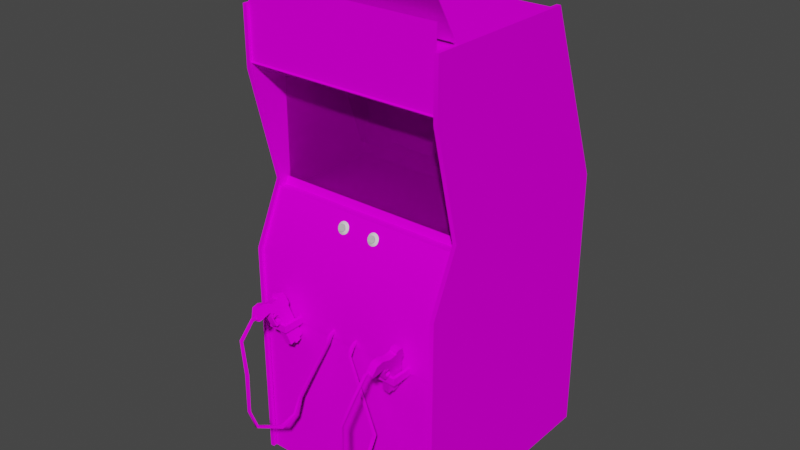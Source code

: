 # Source: hotd2.blend  (saved by Blender 2.93.20; exported with 4.5.12 LTS)
import bpy
from mathutils import Matrix  # noqa: F401  (used for matrix-valued properties, if any)

bpy.ops.wm.read_factory_settings(use_empty=True)
scene = bpy.context.scene
scene.name = 'Scene'

# ---- images (referenced by path relative to the original .blend; pixels are not part of the script)
import os
ASSET_DIR = os.environ.get("B2B_ASSET_DIR", "")  # directory of the original .blend (textures are referenced by path, not embedded)
HERE = os.path.dirname(os.path.abspath(__file__))  # packed textures are extracted next to this script under _unpacked/

def load_image(name, relpath, width, height, colorspace="sRGB"):
    """Load a texture the original file referenced (path relative to the .blend, or extracted next to this script)."""
    p = next((c for c in (os.path.join(HERE, relpath), os.path.join(ASSET_DIR, relpath)) if relpath and os.path.exists(c)), "")
    if p:
        img = bpy.data.images.load(p, check_existing=True)
        img.name = name
    else:  # same state as the original file: an image datablock whose file is absent (Cycles renders it pink)
        img = bpy.data.images.new(name, width, height)
        img.source = "FILE"
        img.filepath = "//" + (relpath or name)
    img.colorspace_settings.name = colorspace
    return img
img_hotd2marqueemap_tiff = load_image('hotd2marqueemap.TIFF', 'hotd2marqueemap.TIFF', 1024, 1024, 'sRGB')
img_hotd2monitor_tiff = load_image('hotd2monitor.TIFF', 'hotd2monitor.TIFF', 1024, 1024, 'sRGB')
img_hotd2bezelglassmap_tiff = load_image('hotd2bezelglassmap.TIFF', 'hotd2bezelglassmap.TIFF', 1024, 1024, 'sRGB')
img_hotd2allmap_tiff = load_image('hotd2allmap.TIFF', 'hotd2allmap.TIFF', 1024, 1024, 'sRGB')

# ---- materials (node trees are filled in below, after node groups)
mat_hotd2marquee = bpy.data.materials.new('hotd2marquee')
mat_hotd2marquee.use_transparent_shadow = False
mat_hotd2marquee.roughness = 0.8807
mat_hotd2marquee.specular_intensity = 0.0
mat_hotd2monitor = bpy.data.materials.new('hotd2monitor')
mat_hotd2monitor.use_transparent_shadow = False
mat_hotd2monitor.roughness = 0.8807
mat_hotd2monitor.specular_intensity = 0.0
mat_hotd2bezelglass = bpy.data.materials.new('hotd2bezelglass')
mat_hotd2bezelglass.use_transparent_shadow = False
mat_hotd2bezelglass.roughness = 0.8807
mat_hotd2bezelglass.specular_intensity = 0.0
mat_hotd2buttonsyellow = bpy.data.materials.new('hotd2buttonsyellow')
mat_hotd2buttonsyellow.use_transparent_shadow = False
mat_hotd2buttonsyellow.roughness = 0.7333
mat_hotd2buttonsyellow.specular_intensity = 0.3451
mat_hotd2buttonsblack = bpy.data.materials.new('hotd2buttonsblack')
mat_hotd2buttonsblack.use_transparent_shadow = False
mat_hotd2buttonsblack.roughness = 0.8313
mat_hotd2buttonsblack.specular_intensity = 0.6275
mat_hotd2all = bpy.data.materials.new('hotd2all')
mat_hotd2all.use_transparent_shadow = False
mat_hotd2all.roughness = 0.8807
mat_hotd2all.specular_intensity = 0.0

# ---- node groups
ng_auto_smooth = bpy.data.node_groups.new('Auto Smooth', 'GeometryNodeTree')
_s = ng_auto_smooth.interface.new_socket(name='Geometry', in_out='OUTPUT', socket_type='NodeSocketGeometry')
_s = ng_auto_smooth.interface.new_socket(name='Geometry', in_out='INPUT', socket_type='NodeSocketGeometry')
_s = ng_auto_smooth.interface.new_socket(name='Angle', in_out='INPUT', socket_type='NodeSocketFloat')
_s.subtype = 'ANGLE'
_s.min_value = 0.0
_s.max_value = 3.142
ng_auto_smooth.is_modifier = True
_N = ng_auto_smooth.nodes; _L = ng_auto_smooth.links
n0 = _N.new('NodeGroupOutput'); n0.name = 'Group Output'; n0.location = (480, -100)
n1 = _N.new('NodeGroupInput'); n1.name = 'Group Input'; n1.location = (-420, -300)
n2 = _N.new('NodeGroupInput'); n2.name = 'Group Input.001'; n2.location = (-60, -100)
n3 = _N.new('GeometryNodeSetShadeSmooth'); n3.name = 'Set Shade Smooth'; n3.location = (120, -100)
n3.domain = 'EDGE'
n4 = _N.new('GeometryNodeSetShadeSmooth'); n4.name = 'Set Shade Smooth.001'; n4.location = (300, -100)
n5 = _N.new('GeometryNodeInputMeshEdgeAngle'); n5.name = 'Edge Angle'; n5.location = (-420, -220)
n6 = _N.new('GeometryNodeInputEdgeSmooth'); n6.name = 'Is Edge Smooth'; n6.location = (-60, -160)
n7 = _N.new('GeometryNodeInputShadeSmooth'); n7.name = 'Is Face Smooth'; n7.location = (-240, -340)
n8 = _N.new('FunctionNodeBooleanMath'); n8.name = 'Boolean Math'; n8.location = (-60, -220)
n9 = _N.new('FunctionNodeCompare'); n9.name = 'Compare'; n9.location = (-240, -180)
n9.operation = 'LESS_EQUAL'
_L.new(n5.outputs[0], n9.inputs[0])
_L.new(n4.outputs[0], n0.inputs[0])
_L.new(n1.outputs[1], n9.inputs[1])
_L.new(n9.outputs[0], n8.inputs[0])
_L.new(n7.outputs[0], n8.inputs[1])
_L.new(n2.outputs[0], n3.inputs[0])
_L.new(n6.outputs[0], n3.inputs[1])
_L.new(n3.outputs[0], n4.inputs[0])
_L.new(n8.outputs[0], n3.inputs[2])
n0.is_active_output = True

# ---- material node trees
mat_hotd2marquee.use_nodes = True; mat_hotd2marquee.node_tree.nodes.clear()
_N = mat_hotd2marquee.node_tree.nodes; _L = mat_hotd2marquee.node_tree.links
n0 = _N.new('ShaderNodeBsdfPrincipled'); n0.name = 'Principled BSDF'; n0.location = (10, 300)
n0.distribution = 'GGX'
n0.subsurface_method = 'BURLEY'
n0.inputs[2].default_value = 0.8807
n0.inputs[3].default_value = 1.45
n0.inputs[13].default_value = 0.0
n0.inputs[27].default_value = (0.0, 0.0, 0.0, 1.0)
n0.inputs[28].default_value = 1.0
n1 = _N.new('ShaderNodeOutputMaterial'); n1.name = 'Material Output'; n1.location = (300, 300)
n2 = _N.new('ShaderNodeTexImage'); n2.name = 'Image Texture'; n2.location = (-300, 600)
n2.image = img_hotd2marqueemap_tiff
_L.new(n0.outputs[0], n1.inputs[0])
_L.new(n2.outputs[0], n0.inputs[0])
n1.is_active_output = True
mat_hotd2monitor.use_nodes = True; mat_hotd2monitor.node_tree.nodes.clear()
_N = mat_hotd2monitor.node_tree.nodes; _L = mat_hotd2monitor.node_tree.links
n0 = _N.new('ShaderNodeBsdfPrincipled'); n0.name = 'Principled BSDF'; n0.location = (10, 300)
n0.distribution = 'GGX'
n0.subsurface_method = 'BURLEY'
n0.inputs[2].default_value = 0.8807
n0.inputs[3].default_value = 1.45
n0.inputs[13].default_value = 0.0
n0.inputs[27].default_value = (0.0, 0.0, 0.0, 1.0)
n0.inputs[28].default_value = 1.0
n1 = _N.new('ShaderNodeOutputMaterial'); n1.name = 'Material Output'; n1.location = (300, 300)
n2 = _N.new('ShaderNodeTexImage'); n2.name = 'Image Texture'; n2.location = (-300, 600)
n2.image = img_hotd2monitor_tiff
_L.new(n0.outputs[0], n1.inputs[0])
_L.new(n2.outputs[0], n0.inputs[0])
n1.is_active_output = True
mat_hotd2bezelglass.use_nodes = True; mat_hotd2bezelglass.node_tree.nodes.clear()
_N = mat_hotd2bezelglass.node_tree.nodes; _L = mat_hotd2bezelglass.node_tree.links
n0 = _N.new('ShaderNodeBsdfPrincipled'); n0.name = 'Principled BSDF'; n0.location = (10, 300)
n0.distribution = 'GGX'
n0.subsurface_method = 'BURLEY'
n0.inputs[2].default_value = 0.8807
n0.inputs[3].default_value = 1.45
n0.inputs[4].default_value = 0.15
n0.inputs[13].default_value = 0.0
n0.inputs[27].default_value = (0.0, 0.0, 0.0, 1.0)
n0.inputs[28].default_value = 1.0
n1 = _N.new('ShaderNodeOutputMaterial'); n1.name = 'Material Output'; n1.location = (300, 300)
n2 = _N.new('ShaderNodeTexImage'); n2.name = 'Image Texture'; n2.location = (-300, 600)
n2.image = img_hotd2bezelglassmap_tiff
_L.new(n0.outputs[0], n1.inputs[0])
_L.new(n2.outputs[0], n0.inputs[0])
n1.is_active_output = True
mat_hotd2buttonsyellow.use_nodes = True; mat_hotd2buttonsyellow.node_tree.nodes.clear()
_N = mat_hotd2buttonsyellow.node_tree.nodes; _L = mat_hotd2buttonsyellow.node_tree.links
n0 = _N.new('ShaderNodeBsdfPrincipled'); n0.name = 'Principled BSDF'; n0.location = (10, 300)
n0.distribution = 'GGX'
n0.subsurface_method = 'BURLEY'
n0.inputs[2].default_value = 0.7333
n0.inputs[3].default_value = 1.45
n0.inputs[4].default_value = 0.7
n0.inputs[13].default_value = 0.3451
n0.inputs[27].default_value = (0.0, 0.0, 0.0, 1.0)
n0.inputs[28].default_value = 1.0
n1 = _N.new('ShaderNodeOutputMaterial'); n1.name = 'Material Output'; n1.location = (300, 300)
_L.new(n0.outputs[0], n1.inputs[0])
n1.is_active_output = True
mat_hotd2buttonsblack.use_nodes = True; mat_hotd2buttonsblack.node_tree.nodes.clear()
_N = mat_hotd2buttonsblack.node_tree.nodes; _L = mat_hotd2buttonsblack.node_tree.links
n0 = _N.new('ShaderNodeBsdfPrincipled'); n0.name = 'Principled BSDF'; n0.location = (10, 300)
n0.distribution = 'GGX'
n0.subsurface_method = 'BURLEY'
n0.inputs[2].default_value = 0.8313
n0.inputs[3].default_value = 1.45
n0.inputs[13].default_value = 0.6275
n0.inputs[27].default_value = (0.0, 0.0, 0.0, 1.0)
n0.inputs[28].default_value = 1.0
n1 = _N.new('ShaderNodeOutputMaterial'); n1.name = 'Material Output'; n1.location = (300, 300)
_L.new(n0.outputs[0], n1.inputs[0])
n1.is_active_output = True
mat_hotd2all.use_nodes = True; mat_hotd2all.node_tree.nodes.clear()
_N = mat_hotd2all.node_tree.nodes; _L = mat_hotd2all.node_tree.links
n0 = _N.new('ShaderNodeBsdfPrincipled'); n0.name = 'Principled BSDF'; n0.location = (10, 300)
n0.distribution = 'GGX'
n0.subsurface_method = 'BURLEY'
n0.inputs[2].default_value = 0.8807
n0.inputs[3].default_value = 1.45
n0.inputs[13].default_value = 0.0
n0.inputs[27].default_value = (0.0, 0.0, 0.0, 1.0)
n0.inputs[28].default_value = 1.0
n1 = _N.new('ShaderNodeOutputMaterial'); n1.name = 'Material Output'; n1.location = (300, 300)
n2 = _N.new('ShaderNodeTexImage'); n2.name = 'Image Texture'; n2.location = (-300, 600)
n2.image = img_hotd2allmap_tiff
_L.new(n0.outputs[0], n1.inputs[0])
_L.new(n2.outputs[0], n0.inputs[0])
n1.is_active_output = True

# ---- world
world_world = bpy.data.worlds.new('World'); scene.world = world_world
world_world.use_nodes = True; world_world.node_tree.nodes.clear()
_N = world_world.node_tree.nodes; _L = world_world.node_tree.links
n0 = _N.new('ShaderNodeOutputWorld'); n0.name = 'World Output'; n0.location = (300, 300)
n1 = _N.new('ShaderNodeBackground'); n1.name = 'Background'; n1.location = (10, 300)
n1.inputs[0].default_value = (0.05088, 0.05088, 0.05088, 1.0)
_L.new(n1.outputs[0], n0.inputs[0])
n0.is_active_output = True
world_world.color = (0.05088, 0.05088, 0.05088)
world_world.use_sun_shadow = False
world_world.sun_shadow_jitter_overblur = 0.0

# ---- meshes
me_hotd2 = bpy.data.meshes.new('hotd2')
me_hotd2.from_pydata([(0.02487, 0.1169, -0.07731), (0.02487, 0.1366, -0.07731), (-0.02895, 0.1169, -0.07731), (-0.02895, 0.1366, -0.07731), (-0.01023, 0.6163, -0.5088), (-0.01023, 0.4956, -0.5051), (0.1587, 0.6144, -0.5102), (-0.01023, 0.2335, -0.3062), (-0.01023, 0.2255, -0.4297), (-0.1792, 0.2241, -0.4293), (0.1606, 0.2302, -0.3071), (-0.1811, 0.4946, -0.5084), (-0.1792, 0.3729, -0.5149), (-0.01023, 0.2297, -0.1859), (0.1587, 0.2279, -0.1878), (-0.01023, 0.372, -0.513), (0.1587, 0.2241, -0.4293), (-0.1792, 0.2279, -0.1878), (-0.01023, 0.2255, -0.1124), (-0.1745, 0.6861, -0.5135), (-0.1792, 0.6144, -0.5102), (0.2608, 0.6107, -0.513), (0.1606, 0.4946, -0.5084), (0.1587, 0.3729, -0.5149), (-0.2854, 0.2265, -0.308), (-0.1811, 0.2302, -0.3071), (0.2476, 0.3084, -0.5215), (0.2608, 0.3753, -0.5173), (0.1545, 0.299, -0.5205), (0.2608, 0.2251, -0.1915), (0.2608, 0.2218, -0.4265), (0.1545, 0.6861, -0.5135), (-0.2676, 0.6762, -0.5144), (-0.1745, 0.2185, -0.5032), (-0.2676, 0.3084, -0.5215), (0.2476, 0.6762, -0.5144), (0.1545, 0.6861, -0.514), (-0.01023, 0.6893, -0.5126), (0.2476, 0.6762, -0.5149), (-0.1745, 0.6861, -0.514), (-0.01023, 0.6893, -0.513), (-0.2854, 0.226, -0.3085), (-0.2812, 0.2218, -0.4265), (-0.01023, 0.2251, -0.1129), (-0.1745, 0.2246, -0.1157), (0.1545, 0.2241, -0.1162), (0.2654, 0.226, -0.3085), (0.2654, 0.2265, -0.308), (0.2608, 0.2213, -0.4269), (-0.2854, 0.4937, -0.5121), (-0.2854, 0.4937, -0.5126), (-0.2812, 0.3753, -0.5173), (-0.2812, 0.6107, -0.5135), (-0.1745, 0.2241, -0.1162), (-0.2676, 0.2236, -0.1255), (0.2654, 0.4937, -0.5121), (0.2654, 0.4937, -0.5126), (0.2608, 0.3753, -0.5177), (-0.01023, 0.2962, -0.5201), (-0.01023, 0.2957, -0.5205), (-0.1745, 0.2985, -0.521), (0.1545, 0.2246, -0.1157), (0.1545, 0.2985, -0.521), (-0.01023, 0.2185, -0.506), (-0.01023, 0.2194, -0.506), (0.1545, 0.2185, -0.5032), (-0.1745, 0.218, -0.5032), (-0.1745, 0.299, -0.5205), (0.1545, 0.218, -0.5032), (-0.2812, 0.2213, -0.4269), (-0.2812, 0.2251, -0.1915), (-0.2812, 0.6107, -0.513), (-0.2676, 0.6762, -0.5149), (-0.2812, 0.3753, -0.5177), (0.2608, 0.6107, -0.5135), (0.2476, 0.2236, -0.1255), (0.2476, 0.2232, -0.126), (-0.2676, 0.2176, -0.4939), (-0.2676, 0.2232, -0.126), (0.2476, 0.2176, -0.4939), (0.3932, 0.2559, -0.1101), (0.3932, 0.7272, -0.1101), (-0.4169, 0.2559, -0.1101), (-0.4169, 0.7272, -0.1101), (-0.07669, 0.2017, -0.02536), (-0.07154, 0.175, -0.01319), (-0.08792, 0.1839, -0.01694), (-0.06265, 0.197, -0.02302), (-0.08511, 0.197, -0.02302), (-0.08137, 0.175, -0.01787), (-0.07669, 0.1731, -0.01741), (-0.07669, 0.175, -0.01319), (-0.08511, 0.1797, -0.01507), (-0.06031, 0.1815, -0.02115), (-0.05937, 0.1881, -0.01928), (-0.06639, 0.1998, -0.02443), (-0.08511, 0.1951, -0.02723), (-0.08792, 0.1928, -0.02115), (-0.08886, 0.1862, -0.02349), (-0.08137, 0.1998, -0.02443), (-0.06031, 0.1928, -0.02115), (-0.06639, 0.1768, -0.01366), (-0.06265, 0.1797, -0.01507), (-0.06031, 0.1839, -0.01694), (-0.07154, 0.1731, -0.01741), (-0.08137, 0.1768, -0.01366), (-0.08886, 0.1881, -0.01928), (-0.07154, 0.2017, -0.02536), (-0.05048, 0.1918, -0.03192), (-0.08652, 0.2035, -0.03753), (-0.07809, 0.2063, -0.03847), (-0.05469, 0.1694, -0.02162), (-0.0575, 0.1811, -0.02068), (-0.05048, 0.1764, -0.02443), (-0.09869, 0.1839, -0.02817), (-0.08277, 0.1726, -0.01694), (-0.08745, 0.1759, -0.01834), (-0.08277, 0.2002, -0.02957), (-0.05469, 0.1984, -0.03519), (-0.06499, 0.2002, -0.02957), (-0.06031, 0.1965, -0.02817), (-0.06967, 0.1619, -0.01787), (-0.06499, 0.1726, -0.01694), (-0.06125, 0.1647, -0.01928), (-0.06031, 0.1759, -0.01834), (-0.09307, 0.1694, -0.02162), (-0.06125, 0.2035, -0.03753), (-0.07809, 0.1619, -0.01787), (-0.07107, 0.1708, -0.016), (-0.09728, 0.1764, -0.02443), (-0.09307, 0.1984, -0.03519), (-0.08745, 0.1965, -0.02817), (-0.0561, 0.1862, -0.02302), (-0.04908, 0.1839, -0.02817), (-0.0575, 0.1918, -0.02583), (-0.09728, 0.1918, -0.03192), (-0.09167, 0.1862, -0.02302), (-0.09073, 0.1918, -0.02583), (-0.09073, 0.1811, -0.02068), (-0.08652, 0.1647, -0.01928), (-0.07716, 0.1708, -0.016), (-0.07716, 0.2021, -0.03051), (-0.06967, 0.2063, -0.03847), (-0.06265, 0.1951, -0.02723), (-0.06031, 0.1909, -0.02536), (-0.08792, 0.1815, -0.02115), (-0.06639, 0.1979, -0.02864), (-0.07669, 0.1993, -0.02957), (-0.07154, 0.1993, -0.02957), (-0.06265, 0.1778, -0.01928), (-0.06639, 0.175, -0.01787), (-0.08511, 0.1778, -0.01928), (-0.05937, 0.1862, -0.02349), (-0.08792, 0.1909, -0.02536), (-0.08137, 0.1979, -0.02864), (-0.07107, 0.2021, -0.03051), (0.06325, 0.2017, -0.02536), (0.0581, 0.1998, -0.02443), (0.05108, 0.1881, -0.01928), (0.07682, 0.197, -0.02302), (0.06793, 0.175, -0.01319), (0.0801, 0.1862, -0.02349), (0.0801, 0.1881, -0.01928), (0.05436, 0.1778, -0.01928), (0.05436, 0.1797, -0.01507), (0.07308, 0.175, -0.01787), (0.05155, 0.1839, -0.01694), (0.05436, 0.1951, -0.02723), (0.05436, 0.197, -0.02302), (0.0581, 0.175, -0.01787), (0.06325, 0.175, -0.01319), (0.0581, 0.1768, -0.01366), (0.07308, 0.1979, -0.02864), (0.07308, 0.1998, -0.02443), (0.07963, 0.1909, -0.02536), (0.07963, 0.1839, -0.01694), (0.07308, 0.1768, -0.01366), (0.05155, 0.1928, -0.02115), (0.07963, 0.1815, -0.02115), (0.07682, 0.1797, -0.01507), (0.06793, 0.1993, -0.02957), (0.06793, 0.2017, -0.02536), (0.07963, 0.1928, -0.02115), (0.0698, 0.1619, -0.01787), (0.04219, 0.1918, -0.03192), (0.04874, 0.1918, -0.02583), (0.05202, 0.1965, -0.02817), (0.07448, 0.1726, -0.01694), (0.06886, 0.1708, -0.016), (0.07822, 0.1647, -0.01928), (0.06138, 0.1619, -0.01787), (0.05295, 0.1647, -0.01928), (0.05295, 0.2035, -0.03753), (0.0464, 0.1984, -0.03519), (0.08899, 0.1918, -0.03192), (0.07916, 0.1965, -0.02817), (0.08244, 0.1918, -0.02583), (0.08478, 0.1694, -0.02162), (0.07916, 0.1759, -0.01834), (0.04078, 0.1839, -0.02817), (0.04219, 0.1764, -0.02443), (0.04874, 0.1811, -0.02068), (0.06231, 0.1708, -0.016), (0.06138, 0.2063, -0.03847), (0.0567, 0.2002, -0.02957), (0.07822, 0.2035, -0.03753), (0.07448, 0.2002, -0.02957), (0.08478, 0.1984, -0.03519), (0.09039, 0.1839, -0.02817), (0.08899, 0.1764, -0.02443), (0.08244, 0.1811, -0.02068), (0.08337, 0.1862, -0.02302), (0.0698, 0.2063, -0.03847), (0.06231, 0.2021, -0.03051), (0.0464, 0.1694, -0.02162), (0.05202, 0.1759, -0.01834), (0.0567, 0.1726, -0.01694), (0.0478, 0.1862, -0.02302), (0.05155, 0.1815, -0.02115), (0.06793, 0.1731, -0.01741), (0.06325, 0.1731, -0.01741), (0.07682, 0.1778, -0.01928), (0.06886, 0.2021, -0.03051), (0.06325, 0.1993, -0.02957), (0.07682, 0.1951, -0.02723), (0.05108, 0.1862, -0.02349), (0.05155, 0.1909, -0.02536), (0.0581, 0.1979, -0.02864), (-0.4155, -0.2275, 0.04297), (-0.4155, -0.909, 0.04297), (0.3909, -0.2275, 0.04297), (0.3909, -0.909, 0.04297), (-0.4188, 0.2349, -0.05298), (-0.4188, 0.0121, 0.04812), (0.3913, -0.2397, 0.04812), (0.3913, 0.0121, 0.04812), (-0.4188, -0.2397, 0.04812), (0.3913, 0.2349, -0.08714), (-0.4188, 0.2639, -0.1007), (0.3913, 0.2349, -0.05298), (-0.4188, 0.2349, -0.08714), (0.3913, 0.2639, -0.1007), (0.05904, 0.6762, -0.7059), (0.05904, 0.5667, -0.747), (-0.08558, 0.6762, -0.7059), (-0.08558, 0.5667, -0.747), (-0.2882, -0.162, 0.1562), (-0.2587, -0.1559, 0.1712), (-0.2559, -0.169, 0.1754), (-0.2583, -0.1587, 0.1656), (-0.2868, -0.1676, 0.1548), (-0.2587, -0.1573, 0.08603), (-0.2587, -0.1559, 0.1558), (-0.2878, -0.1634, 0.08603), (-0.248, -0.206, 0.1389), (-0.277, -0.2121, 0.1389), (-0.2499, -0.1971, 0.1558), (-0.2789, -0.2041, 0.1459), (-0.285, -0.1756, 0.1754), (-0.2873, -0.1653, 0.1656), (-0.2587, -0.1559, 0.1572), (-0.2587, -0.1554, 0.1562), (-0.2976, -0.1175, 0.09492), (-0.2878, -0.1625, 0.1558), (-0.255, -0.1737, 0.1637), (-0.2854, -0.1742, 0.1651), (-0.2854, -0.1746, 0.1511), (-0.2499, -0.1976, 0.1459), (-0.2845, -0.1779, 0.1431), (-0.2513, -0.1906, 0.1375), (-0.2555, -0.1714, 0.1684), (-0.2807, -0.1962, 0.1623), (-0.2513, -0.1896, 0.1623), (-0.2789, -0.2032, 0.1558), (-0.2765, -0.2158, 0.1604), (-0.2878, -0.1625, 0.1572), (-0.2672, -0.1175, 0.159), (-0.2559, -0.1681, 0.1651), (-0.2578, -0.1611, 0.1548), (-0.284, -0.1798, 0.1637), (-0.2559, -0.1686, 0.1511), (-0.2555, -0.1714, 0.1431), (-0.2606, -0.1475, 0.1792), (-0.2803, -0.1971, 0.1375), (-0.2555, -0.3113, 0.1113), (-0.2288, -0.293, 0.06403), (-0.2274, -0.2991, 0.0893), (-0.2962, -0.1241, 0.159), (-0.2995, -0.1091, 0.2012), (-0.2648, -0.2687, 0.05701), (-0.2901, -0.1526, 0.08041), (-0.2882, -0.162, 0.1712), (-0.2545, -0.316, 0.08649), (-0.2265, -0.3047, 0.1113), (-0.3004, -0.1049, 0.09866), (-0.2723, -0.09414, 0.1202), (-0.2714, -0.09835, 0.09866), (-0.2906, -0.1498, 0.2423), (-0.2616, -0.1433, 0.2423), (-0.269, -0.1091, 0.2288), (-0.2878, -0.1639, 0.2241), (-0.2705, -0.1026, 0.2012), (-0.2981, -0.1152, 0.2288), (-0.247, -0.2093, 0.1604), (-0.2569, -0.3052, 0.0893), (-0.2578, -0.2996, 0.06403), (-0.2686, -0.1115, 0.1281), (-0.3013, -0.1007, 0.1202), (-0.2686, -0.111, 0.09492), (-0.2845, -0.1779, 0.1684), (-0.2251, -0.3094, 0.08649), (-0.2559, -0.3094, 0.06122), (-0.2265, -0.3029, 0.06122), (-0.2896, -0.154, 0.1792), (-0.2705, -0.103, 0.13), (-0.2995, -0.1096, 0.13), (-0.2611, -0.1466, 0.08041), (-0.2976, -0.118, 0.1281), (-0.2634, -0.2753, 0.04858), (-0.2339, -0.2687, 0.04858), (-0.2297, -0.2888, 0.04671), (-0.2644, -0.2696, 0.05046), (-0.2353, -0.2622, 0.05701), (-0.2353, -0.2636, 0.05046), (-0.2587, -0.1573, 0.2241), (-0.2681, -0.1143, 0.08977), (-0.2971, -0.1203, 0.08977), (-0.2587, -0.2949, 0.04671), (-0.2587, -0.1569, 0.2367), (-0.2878, -0.1629, 0.2367), (0.2626, -0.1526, 0.1558), (0.2884, -0.1718, 0.1651), (0.2537, -0.1873, 0.1375), (0.2935, -0.1517, 0.1792), (0.2916, -0.1601, 0.1558), (0.2912, -0.1611, 0.08603), (0.2612, -0.1578, 0.1548), (0.2593, -0.1648, 0.1651), (0.2884, -0.1728, 0.1754), (0.2907, -0.1629, 0.1656), (0.2916, -0.1601, 0.1572), (0.25, -0.2023, 0.1389), (0.2902, -0.1653, 0.1548), (0.2579, -0.1704, 0.1637), (0.2593, -0.1648, 0.1511), (0.2874, -0.1756, 0.1431), (0.2884, -0.1723, 0.1511), (0.2827, -0.1943, 0.1375), (0.2813, -0.2004, 0.1558), (0.2809, -0.2013, 0.1459), (0.2519, -0.1943, 0.1459), (0.2626, -0.1526, 0.1572), (0.2626, -0.1526, 0.1712), (0.2626, -0.1522, 0.1562), (0.2617, -0.1554, 0.1656), (0.2593, -0.1657, 0.1754), (0.2491, -0.2055, 0.1604), (0.2832, -0.1934, 0.1623), (0.265, -0.1433, 0.08041), (0.2523, -0.1934, 0.1558), (0.2916, -0.1597, 0.1562), (0.287, -0.1774, 0.1637), (0.2584, -0.1681, 0.1431), (0.2542, -0.1859, 0.1623), (0.279, -0.2093, 0.1389), (0.265, -0.2654, 0.05701), (0.272, -0.1147, 0.159), (0.2266, -0.2945, 0.0893), (0.3033, -0.1133, 0.2288), (0.294, -0.1503, 0.08041), (0.301, -0.1218, 0.159), (0.2757, -0.09975, 0.2012), (0.2359, -0.2579, 0.05701), (0.2622, -0.154, 0.08603), (0.2257, -0.2987, 0.06122), (0.2533, -0.3122, 0.08649), (0.2645, -0.1442, 0.1792), (0.2252, -0.3005, 0.1113), (0.2781, -0.09133, 0.1202), (0.3071, -0.09882, 0.1202), (0.2945, -0.1475, 0.2423), (0.2622, -0.154, 0.2241), (0.3047, -0.1068, 0.2012), (0.2743, -0.1058, 0.2288), (0.2556, -0.3019, 0.0893), (0.2542, -0.3076, 0.1113), (0.2781, -0.213, 0.1604), (0.3024, -0.1157, 0.1281), (0.3062, -0.1026, 0.09866), (0.2771, -0.09554, 0.09866), (0.3029, -0.1157, 0.09492), (0.2659, -0.14, 0.2423), (0.2622, -0.1536, 0.2367), (0.2584, -0.1681, 0.1684), (0.2912, -0.1606, 0.2367), (0.2242, -0.3047, 0.08649), (0.2874, -0.1756, 0.1684), (0.228, -0.2888, 0.06403), (0.257, -0.2963, 0.06403), (0.2547, -0.3057, 0.06122), (0.2916, -0.1597, 0.1712), (0.2757, -0.1002, 0.13), (0.2739, -0.1086, 0.1281), (0.3047, -0.1072, 0.13), (0.2341, -0.2645, 0.04858), (0.2631, -0.272, 0.04858), (0.2584, -0.2916, 0.04671), (0.2645, -0.2664, 0.05046), (0.2355, -0.2593, 0.05046), (0.2912, -0.1611, 0.2241), (0.3019, -0.1185, 0.08977), (0.2729, -0.111, 0.08977), (0.2739, -0.1082, 0.09492), (0.2294, -0.2846, 0.04671), (-0.2957, -0.2121, 0.1281), (-0.2377, -0.2121, 0.1281), (-0.2377, -0.2411, 0.1281), (-0.2377, -0.2411, 0.05186), (-0.2255, -0.2121, 0.05186), (-0.2255, -0.2121, 0.1398), (-0.2255, -0.2411, 0.1398), (-0.306, -0.2411, 0.1398), (-0.306, -0.2121, 0.1398), (-0.306, -0.2411, 0.05186), (-0.2957, -0.2121, 0.04952), (-0.2957, -0.2411, 0.1281), (-0.2377, -0.2121, 0.05186), (-0.2255, -0.2411, 0.05186), (-0.2957, -0.2411, 0.04952), (-0.306, -0.2121, 0.05186), (0.3015, -0.2121, 0.05186), (0.221, -0.2411, 0.1398), (0.2893, -0.2411, 0.05186), (0.221, -0.2121, 0.1398), (0.2313, -0.2121, 0.04952), (0.3015, -0.2411, 0.05186), (0.2313, -0.2411, 0.04952), (0.221, -0.2121, 0.05186), (0.2313, -0.2411, 0.1281), (0.2893, -0.2411, 0.1281), (0.3015, -0.2411, 0.1398), (0.2313, -0.2121, 0.1281), (0.3015, -0.2121, 0.1398), (0.2893, -0.2121, 0.1281), (0.221, -0.2411, 0.05186), (0.2893, -0.2121, 0.05186), (-0.05797, -0.213, 0.07292), (-0.05797, -0.2224, 0.06216), (-0.0678, -0.213, 0.07292), (-0.0678, -0.2224, 0.06216), (-0.0678, -0.25, 0.08088), (-0.1801, -0.5168, 0.123), (-0.05797, -0.25, 0.08088), (-0.1904, -0.5804, 0.1548), (-0.1904, -0.5963, 0.2222), (-0.1801, -0.5196, 0.1127), (-0.1801, -0.5963, 0.2222), (-0.1904, -0.608, 0.2236), (-0.2363, -0.5725, 0.3013), (-0.2265, -0.3296, 0.3303), (-0.2265, -0.4877, 0.3425), (-0.2363, -0.3267, 0.3411), (-0.2363, -0.3296, 0.3303), (-0.2765, -0.2093, 0.3121), (-0.2667, -0.1381, 0.2302), (-0.2765, -0.1381, 0.2302), (-0.2765, -0.1405, 0.2592), (-0.2765, -0.2041, 0.32), (-0.2667, -0.2041, 0.32), (-0.2265, -0.3267, 0.3411), (-0.2667, -0.2093, 0.3121), (-0.2667, -0.1498, 0.2564), (-0.2363, -0.4877, 0.3425), (-0.2265, -0.5725, 0.3013), (-0.1801, -0.608, 0.2236), (-0.2667, -0.1498, 0.225), (-0.05797, -0.213, 0.04624), (-0.1904, -0.5196, 0.1127), (-0.2765, -0.1498, 0.2564), (-0.1904, -0.5168, 0.123), (-0.1801, -0.5804, 0.1548), (-0.05797, -0.2434, 0.09117), (-0.1904, -0.5921, 0.1511), (-0.1801, -0.5921, 0.1511), (-0.0678, -0.2434, 0.09117), (-0.0678, -0.2027, 0.04624), (-0.2265, -0.5776, 0.3093), (-0.2265, -0.4863, 0.3345), (-0.2363, -0.5776, 0.3093), (-0.2363, -0.4863, 0.3345), (-0.2765, -0.1498, 0.225), (-0.2667, -0.1405, 0.2592), (-0.05797, -0.2027, 0.04624), (-0.0678, -0.213, 0.04624), (0.04172, -0.2163, 0.04905), (0.04172, -0.2252, 0.06497), (0.04172, -0.2163, 0.07526), (0.05155, -0.2467, 0.09398), (0.05155, -0.2252, 0.06497), (0.05155, -0.2163, 0.07526), (0.04172, -0.2533, 0.08322), (0.1845, -0.5168, 0.123), (0.1943, -0.5963, 0.2222), (0.1943, -0.608, 0.2236), (0.2402, -0.5725, 0.3013), (0.1845, -0.5921, 0.1511), (0.1845, -0.608, 0.2236), (0.1845, -0.5196, 0.1127), (0.1845, -0.5804, 0.1548), (0.2402, -0.3296, 0.3303), (0.2402, -0.3267, 0.3411), (0.2402, -0.4877, 0.3425), (0.2303, -0.4877, 0.3425), (0.2303, -0.3267, 0.3411), (0.2303, -0.3296, 0.3303), (0.2706, -0.2093, 0.3121), (0.2809, -0.1498, 0.2564), (0.2809, -0.2041, 0.32), (0.2706, -0.1405, 0.2592), (0.2706, -0.2041, 0.32), (0.2809, -0.1405, 0.2592), (0.2809, -0.2093, 0.3121), (0.2706, -0.1498, 0.2564), (0.2303, -0.4863, 0.3345), (0.2303, -0.5776, 0.3093), (0.2303, -0.5725, 0.3013), (0.2809, -0.1498, 0.225), (0.2706, -0.1498, 0.225), (0.05155, -0.2055, 0.04905), (0.04172, -0.2055, 0.04905), (0.05155, -0.2533, 0.08322), (0.1943, -0.5196, 0.1127), (0.1943, -0.5921, 0.1511), (0.04172, -0.2467, 0.09398), (0.1943, -0.5804, 0.1548), (0.1943, -0.5168, 0.123), (0.1845, -0.5963, 0.2222), (0.05155, -0.2163, 0.04905), (0.2402, -0.5776, 0.3093), (0.2402, -0.4863, 0.3345), (0.2809, -0.1381, 0.2302), (0.2706, -0.1381, 0.2302), (-0.4179, 1.047, 0.04437), (-0.4179, 0.7511, 0.04437), (0.3913, 1.047, 0.04437), (0.3913, 0.7511, 0.04437), (0.3932, 0.269, -0.5135), (0.3932, 0.7137, -0.3563), (-0.4169, 0.269, -0.5135), (-0.4169, 0.7137, -0.3563), (0.3904, 0.3449, -0.5552), (0.3904, 0.7244, -0.5355), (0.3904, 0.2143, -0.1063), (-0.4193, 0.2101, -0.5135), (-0.4193, 0.2143, -0.1063), (-0.4193, 0.8887, -0.4339), (-0.4193, 0.7244, -0.5355), (0.3904, 0.8887, -0.4339), (0.3904, 0.2283, -0.5261), (-0.4193, 0.3449, -0.5552), (-0.4193, 0.2283, -0.5261), (0.3904, 0.2311, -0.09135), (-0.4193, 0.2311, -0.09135), (0.3904, 0.2101, -0.5135), (-0.4174, 0.2363, -0.8828), (-0.4174, 0.01725, 0.05935), (-0.4174, 0.9561, 0.05607), (-0.4174, 0.2662, -0.05672), (-0.4174, 0.9561, -0.6109), (-0.4338, 0.9561, -0.6109), (-0.4338, 0.2662, -0.05672), (-0.4338, 0.724, 0.05607), (-0.4174, 0.724, 0.05607), (-0.4338, -0.908, -0.8828), (-0.4338, 0.2363, -0.8828), (-0.4338, 0.01725, 0.05935), (-0.4174, -0.9099, 0.05935), (-0.4338, -0.9099, 0.05935), (-0.4174, -0.908, -0.8828), (-0.4338, 0.9561, 0.05607), (0.4077, 0.01725, 0.05935), (0.3913, 0.01725, 0.05935), (0.3913, -0.9099, 0.05935), (0.3913, 0.9561, -0.6109), (0.3913, 0.2662, -0.05672), (0.4077, 0.2662, -0.05672), (0.4077, 0.2363, -0.8828), (0.3913, 0.2363, -0.8828), (0.4077, 0.9561, 0.05607), (0.4077, 0.9561, -0.6109), (0.3913, -0.908, -0.8828), (0.4077, -0.908, -0.8828), (0.3913, 0.9561, 0.05607), (0.4077, -0.9099, 0.05935), (0.3913, 0.724, 0.05607), (0.4077, 0.724, 0.05607), (0.3918, 0.9472, 0.0425), (0.3918, 0.9467, -0.5992), (-0.4183, 0.9472, 0.0425), (0.3918, 0.9318, 0.02331), (-0.4183, 0.9318, 0.02331), (-0.4183, 0.9341, -0.5804), (-0.4183, -0.909, -0.8687), (-0.4183, 0.2311, -0.8687), (0.3918, -0.909, -0.8687), (-0.4183, 0.2372, -0.8407), (0.3918, 0.2372, -0.8407), (0.3918, 0.2311, -0.8687), (-0.4183, 0.9467, -0.5992), (0.3918, 0.9341, -0.5804), (0.3913, 1.15, 0.06169), (-0.409, 0.9594, -0.0511), (0.3913, 1.151, 0.05982), (0.3913, 0.9594, -0.0511), (-0.409, 0.9584, -0.04923), (0.3913, 0.9584, -0.04923), (-0.409, 1.15, 0.06169), (-0.409, 1.151, 0.05982), (0.3923, 0.7282, -0.1096), (-0.4179, 0.7408, 0.04531), (-0.4179, 0.7282, -0.1096), (0.3923, 0.7474, 0.05092), (-0.4179, 0.7525, 0.04531), (0.3923, 0.7525, 0.04531), (0.3923, 0.7408, 0.04531), (-0.4179, 0.7474, 0.05092)], [], [(611, 613, 615, 614), (20, 11, 5, 4), (45, 61, 18, 43), (9, 25, 7, 8), (383, 368, 382, 371), (13, 7, 25, 17), (408, 407, 405, 404), (58, 15, 12, 67), (15, 5, 11, 12), (263, 250, 278, 252), (293, 284, 304, 286), (65, 16, 30, 79), (321, 323, 319, 318), (55, 21, 6, 22), (64, 8, 16, 65), (132, 112, 113, 133), (375, 399, 398, 384), (71, 49, 11, 20), (15, 58, 28, 23), (4, 37, 19, 20), (400, 338, 396, 339), (20, 19, 32, 71), (266, 268, 281, 280), (27, 57, 56, 55), (225, 218, 166, 158), (256, 267, 257, 273), (17, 44, 18, 13), (8, 64, 33, 9), (86, 106, 98, 145), (21, 35, 31, 6), (9, 33, 77, 42), (482, 457, 454, 453), (539, 511, 538, 504), (369, 358, 411, 410), (35, 38, 36, 31), (269, 281, 268, 283), (41, 24, 42), (24, 41, 70), (43, 18, 44, 53), (46, 47, 29), (47, 46, 48), (37, 4, 6, 31), (274, 303, 248, 258), (495, 500, 533, 496), (260, 249, 259, 275), (71, 52, 50, 49), (73, 51, 49, 50), (67, 60, 59, 58), (345, 346, 344, 362), (54, 78, 53, 44), (28, 62, 26), (66, 33, 64, 63), (31, 36, 40, 37), (60, 67, 34), (68, 65, 79), (69, 42, 77), (42, 69, 41), (57, 27, 26), (38, 35, 21, 74), (51, 73, 34), (48, 30, 47), (30, 48, 79), (247, 291, 258, 248), (33, 66, 77), (37, 40, 39, 19), (75, 76, 29), (78, 54, 70), (592, 594, 595, 588), (569, 579, 566, 568), (94, 84, 99), (94, 91, 85), (94, 86, 92), (336, 337, 331, 342), (94, 87, 95), (94, 88, 97), (149, 93, 103, 102), (76, 75, 61, 45), (168, 157, 227, 167), (159, 182, 174, 224), (87, 100, 144, 143), (397, 374, 395, 367), (238, 240, 237, 241), (173, 159, 224, 172), (481, 452, 447, 446), (106, 97, 153, 98), (612, 617, 616, 610), (172, 180, 181, 173), (94, 101, 102), (289, 322, 323, 321), (614, 616, 617, 611), (94, 95, 107), (94, 92, 105), (102, 101, 150, 149), (94, 97, 106), (94, 102, 103), (29, 47, 10, 14), (93, 152, 94, 103), (94, 99, 88), (94, 107, 84), (94, 85, 101), (94, 105, 91), (94, 106, 86), (94, 100, 87), (108, 109, 110), (108, 113, 111), (108, 129, 114), (124, 122, 123, 111), (108, 135, 130), (222, 206, 205, 212), (206, 195, 207, 205), (108, 142, 126), (108, 123, 121), (140, 128, 104, 90), (108, 127, 139), (108, 139, 125), (108, 114, 135), (354, 393, 355, 352), (108, 110, 142), (202, 216, 191, 190), (108, 111, 123), (141, 155, 142, 110), (108, 121, 127), (108, 125, 129), (192, 193, 186, 204), (108, 130, 109), (108, 126, 118), (67, 12, 51, 34), (108, 133, 113), (248, 270, 249, 247), (201, 217, 199, 200), (193, 184, 185, 186), (153, 96, 131, 137), (111, 113, 112, 124), (210, 198, 197, 209), (217, 185, 184, 199), (585, 586, 589, 588), (204, 213, 203, 192), (93, 149, 124, 112), (169, 163, 215, 216), (565, 576, 578, 564), (204, 186, 167, 227), (75, 29, 14, 61), (115, 140, 90, 89), (198, 210, 178, 221), (154, 147, 141, 117), (201, 215, 163, 218), (222, 213, 223, 180), (226, 167, 186, 185), (195, 206, 172, 224), (44, 17, 70, 54), (165, 219, 188, 187), (155, 119, 126, 142), (196, 211, 208, 194), (128, 140, 127, 121), (215, 201, 200, 214), (162, 156, 157), (162, 158, 166), (162, 159, 173), (169, 220, 170, 171), (49, 51, 12, 11), (416, 425, 414, 415), (145, 151, 92, 86), (107, 95, 146, 148), (143, 146, 95, 87), (162, 175, 178, 161), (88, 99, 154, 96), (162, 171, 170), (101, 85, 104, 150), (151, 89, 105, 92), (307, 295, 296, 294), (161, 174, 182, 162), (164, 166, 218, 163), (162, 160, 176), (162, 168, 177), (96, 153, 97, 88), (162, 166, 164), (13, 18, 61, 14), (162, 173, 181), (147, 154, 99, 84), (162, 157, 168), (472, 488, 486, 460), (162, 176, 179), (162, 179, 175), (162, 164, 171), (179, 176, 165, 221), (162, 177, 158), (162, 170, 160), (162, 181, 156), (162, 182, 159), (194, 214, 200), (194, 183, 190), (194, 199, 184), (120, 134, 108, 118), (140, 115, 139, 127), (194, 197, 189), (194, 191, 214), (194, 193, 192), (137, 131, 130, 135), (194, 203, 212), (194, 212, 205), (214, 191, 216, 215), (194, 209, 197), (209, 208, 211, 210), (194, 200, 199), (194, 189, 183), (183, 189, 187, 188), (194, 190, 191), (194, 184, 193), (117, 141, 110, 109), (194, 192, 203), (147, 148, 155, 141), (194, 205, 207), (366, 412, 358, 330), (194, 208, 209), (129, 125, 116, 138), (161, 178, 210, 211), (353, 330, 334, 360), (227, 223, 213, 204), (135, 114, 136, 137), (138, 136, 114, 129), (125, 139, 115, 116), (138, 116, 151, 145), (353, 360, 340, 351), (535, 531, 530, 497), (221, 165, 187, 198), (220, 169, 216, 202), (218, 225, 217, 201), (185, 217, 225, 226), (541, 527, 522, 518), (194, 207, 195, 196), (137, 136, 98, 153), (134, 120, 143, 144), (144, 152, 132, 134), (224, 174, 196, 195), (117, 131, 96, 154), (180, 172, 206, 222), (134, 132, 133, 108), (122, 124, 149, 150), (461, 467, 463, 462), (118, 126, 119, 120), (213, 222, 212, 203), (460, 469, 461, 472), (526, 527, 541, 540), (90, 104, 85, 91), (583, 592, 588, 589), (551, 557, 555, 556), (3, 2, 0, 1), (150, 104, 128, 122), (121, 123, 122, 128), (152, 144, 100, 94), (335, 390, 387, 334), (251, 252, 278), (47, 30, 16, 10), (265, 250, 253), (24, 70, 17, 25), (322, 251, 254), (392, 394, 380, 391), (5, 15, 23, 22), (89, 151, 116, 115), (65, 68, 63, 64), (247, 260, 261), (131, 117, 109, 130), (251, 308, 306, 252), (272, 256, 273, 271), (251, 278, 280), (32, 72, 52, 71), (265, 253, 266), (251, 280, 281), (251, 269, 267), (251, 253, 290, 316), (303, 254, 256), (248, 303, 272), (390, 412, 389, 388), (25, 9, 42, 24), (273, 255, 274), (305, 311, 292, 304), (394, 392, 381, 409), (343, 344, 346, 361), (363, 393, 396, 357), (259, 291, 275), (260, 247, 249), (252, 276, 261), (478, 463, 467, 466), (246, 261, 260, 275), (266, 279, 265), (268, 266, 253), (251, 281, 269), (303, 256, 272), (271, 274, 258), (271, 273, 274), (276, 282, 261), (275, 291, 246), (257, 283, 253), (283, 268, 253), (387, 402, 366, 370), (253, 289, 255), (291, 287, 246), (287, 263, 246), (285, 254, 286), (255, 305, 304), (276, 301, 282), (382, 368, 409, 333), (313, 288, 287), (331, 361, 346, 342), (400, 352, 355, 338), (370, 366, 371, 382), (74, 21, 55, 56), (288, 301, 276, 287), (361, 331, 337, 343), (254, 293, 286), (306, 317, 287, 276), (409, 381, 376, 333), (255, 289, 318), (372, 365, 407, 408), (254, 319, 322), (303, 274, 255, 254), (304, 284, 255), (255, 318, 305), (375, 395, 374, 399), (252, 306, 276), (393, 354, 339, 396), (254, 285, 319), (287, 317, 262), (390, 388, 379, 403), (72, 32, 19, 39), (342, 334, 330, 336), (317, 306, 314, 315), (308, 296, 295, 314), (300, 297, 302), (406, 413, 404, 405), (273, 257, 255), (257, 253, 255), (309, 271, 258), (254, 267, 256), (254, 251, 267), (299, 298, 324), (27, 55, 22, 23), (399, 374, 397, 398), (280, 264, 279, 266), (248, 272, 270), (350, 359, 348, 349), (282, 247, 261), (277, 278, 250, 265), (287, 291, 313), (317, 315, 262), (249, 270, 309, 259), (251, 316, 308), (316, 290, 326, 325), (308, 314, 306), (285, 320, 319), (329, 328, 298, 297), (289, 321, 318), (221, 178, 175, 179), (319, 323, 322), (298, 328, 324), (412, 390, 410, 411), (316, 325, 308), (91, 105, 89, 90), (262, 326, 290), (318, 327, 305), (300, 329, 297), (202, 188, 219, 220), (23, 28, 26, 27), (292, 310, 286, 304), (350, 332, 373), (145, 98, 136, 138), (370, 333, 360), (484, 479, 451, 481), (320, 327, 318, 319), (14, 10, 7, 13), (337, 373, 344), (373, 372, 341), (340, 400, 339), (310, 292, 311, 312), (305, 285, 312, 311), (22, 6, 4, 5), (267, 269, 283, 257), (383, 371, 376, 381), (334, 370, 360), (413, 406, 398, 397), (368, 383, 391, 380), (356, 386, 338, 355), (362, 344, 373), (335, 347, 349), (386, 364, 348), (357, 348, 359, 363), (351, 352, 353), (354, 352, 351), (338, 386, 357), (299, 302, 297, 298), (310, 312, 285, 286), (287, 262, 290, 263), (359, 341, 356), (400, 340, 360), (335, 334, 342), (337, 336, 373), (344, 343, 337), (271, 309, 270, 272), (332, 362, 373), (335, 345, 347), (386, 348, 357), (324, 300, 313, 282), (198, 187, 189, 197), (363, 356, 355), (363, 359, 356), (335, 342, 346), (335, 346, 345), (284, 293, 254, 255), (365, 335, 364), (352, 366, 353), (366, 330, 353), (341, 397, 367), (398, 364, 384), (370, 382, 333), (302, 288, 313, 300), (376, 371, 366), (301, 299, 324, 282), (62, 28, 58, 59), (377, 385, 364, 341), (10, 16, 8, 7), (347, 345, 362, 332), (367, 377, 341), (335, 373, 358, 369), (253, 251, 322, 289), (308, 262, 294, 296), (341, 372, 404), (379, 378, 401, 403), (364, 405, 365), (364, 385, 384), (378, 379, 388, 389), (341, 404, 397), (328, 329, 300, 324), (334, 387, 370), (295, 307, 315, 314), (364, 398, 405), (366, 402, 412), (506, 524, 525, 536), (402, 387, 403, 401), (327, 320, 285, 305), (302, 299, 301, 288), (307, 294, 262, 315), (381, 391, 383), (340, 339, 354, 351), (359, 350, 341), (350, 373, 341), (393, 363, 355), (364, 349, 348), (364, 335, 349), (368, 380, 409), (158, 177, 226, 225), (333, 376, 352, 400), (265, 279, 264, 277), (277, 264, 280, 278), (338, 357, 396), (385, 377, 367, 384), (333, 400, 360), (163, 169, 171, 164), (366, 352, 376), (402, 401, 412), (395, 375, 384, 367), (335, 369, 390), (386, 356, 341, 364), (390, 403, 387), (398, 406, 405), (349, 347, 332, 350), (372, 408, 404), (219, 165, 176, 160), (405, 407, 365), (380, 394, 409), (373, 335, 365, 372), (369, 410, 390), (412, 411, 358), (282, 313, 291, 247), (404, 413, 397), (381, 392, 391), (422, 429, 423, 421), (533, 497, 499, 496), (574, 569, 568, 564), (453, 454, 456, 480), (603, 608, 597, 607), (447, 452, 450, 449), (425, 416, 420), (416, 427, 420), (414, 419, 415), (419, 418, 415), (414, 422, 419), (414, 429, 422), (425, 421, 423), (425, 420, 421), (418, 426, 415), (600, 601, 609, 599), (416, 417, 427), (425, 423, 428), (492, 476, 493, 485), (414, 424, 429), (494, 537, 498, 495), (503, 506, 505, 532), (482, 477, 455, 483), (570, 575, 565, 567), (440, 435, 430, 442), (587, 583, 589, 586), (438, 439, 440), (439, 435, 440), (441, 442, 443), (442, 430, 443), (441, 433, 442), (441, 437, 433), (438, 431, 444), (438, 440, 431), (430, 445, 443), (510, 513, 512, 511), (439, 432, 435), (438, 444, 436), (468, 491, 466, 467), (441, 434, 437), (493, 449, 448, 485), (190, 183, 188, 202), (290, 253, 250, 263), (449, 450, 484, 448), (477, 482, 453), (456, 474, 483, 480), (480, 483, 455), (536, 508, 505, 506), (473, 486, 474, 456), (513, 519, 515, 514), (119, 155, 148, 146), (470, 468, 469, 459), (477, 453, 479), (450, 477, 479, 484), (451, 480, 455), (522, 515, 519, 518), (465, 490, 478, 466), (470, 471, 491, 468), (467, 461, 469, 468), (614, 615, 610, 616), (513, 510, 517, 519), (509, 514, 515, 521), (608, 598, 596, 597), (606, 609, 601, 605), (527, 526, 516, 522), (415, 426, 417, 416), (524, 538, 511, 512), (378, 389, 412, 401), (501, 535, 497, 533), (245, 244, 242, 243), (443, 445, 432, 439), (584, 581, 580, 585), (476, 492, 446, 447), (442, 433, 431, 440), (545, 544, 542, 543), (591, 593, 582, 590), (464, 475, 490, 465), (478, 490, 475, 471), (433, 437, 444, 431), (452, 455, 477, 450), (498, 537, 528, 499), (622, 625, 621, 623), (524, 512, 523, 525), (624, 621, 625, 619), (554, 562, 561, 552), (259, 309, 258, 291), (462, 489, 472, 461), (506, 503, 538, 524), (223, 227, 157, 156), (501, 533, 500, 507), (497, 530, 498, 499), (514, 523, 512, 513), (457, 488, 458, 454), (534, 502, 503, 532), (504, 538, 503, 502), (534, 532, 531), (507, 505, 508), (459, 469, 460, 487), (146, 143, 120, 119), (539, 509, 510, 511), (521, 517, 510, 509), (481, 451, 455, 452), (507, 508, 501), (535, 534, 531), (252, 261, 246, 263), (471, 475, 464, 491), (521, 516, 520, 517), (516, 526, 540, 520), (522, 516, 521, 515), (470, 459, 462, 463), (358, 373, 336, 330), (84, 107, 148, 147), (429, 424, 428, 423), (235, 239, 232, 233), (439, 438, 441, 443), (167, 226, 177, 168), (473, 456, 454, 458), (488, 457, 474, 486), (586, 591, 590, 587), (611, 617, 612, 613), (549, 548, 546, 547), (502, 536, 525, 504), (240, 232, 239, 237), (575, 577, 576, 565), (581, 582, 593, 580), (425, 428, 424, 414), (536, 502, 534, 508), (560, 553, 563, 558), (531, 507, 500, 530), (529, 494, 495, 496), (438, 436, 434, 441), (473, 487, 460, 486), (488, 472, 489, 458), (463, 478, 471, 470), (449, 493, 476, 447), (83, 82, 80, 81), (535, 501, 508, 534), (504, 525, 523, 539), (558, 550, 559, 560), (160, 170, 220, 219), (465, 466, 491, 464), (605, 602, 604, 606), (420, 427, 418, 419), (580, 593, 591, 586), (590, 582, 581, 587), (211, 196, 174, 161), (567, 564, 568, 566), (564, 567, 565), (574, 575, 570), (579, 570, 571), (566, 572, 567), (618, 624, 619, 620), (437, 434, 436, 444), (483, 474, 457, 482), (427, 417, 426, 418), (585, 595, 594, 584), (602, 603, 607, 604), (579, 571, 572, 566), (231, 230, 228, 229), (573, 577, 575, 574), (152, 93, 112, 132), (569, 574, 570, 579), (583, 587, 584, 592), (587, 581, 584), (586, 585, 580), (592, 584, 594), (588, 595, 585), (480, 451, 479, 453), (485, 448, 446, 492), (435, 432, 445, 430), (233, 236, 234, 235), (489, 462, 459, 487), (540, 541, 518, 520), (537, 494, 529, 528), (487, 473, 458, 489), (530, 500, 495, 498), (578, 576, 577, 573), (448, 484, 481, 446), (556, 559, 550, 551), (496, 499, 528, 529), (507, 531, 532, 505), (520, 518, 519, 517), (514, 509, 539, 523), (610, 615, 613, 612), (564, 578, 573, 574), (156, 181, 180, 223), (325, 326, 262, 308), (419, 422, 421, 420), (567, 572, 571, 570), (552, 563, 553, 554)])
me_hotd2.polygons.foreach_set('use_smooth', [True] * 665)
me_hotd2.polygons.foreach_set('material_index', [5, 1, 1, 1, 5, 1, 5, 1, 1, 5, 5, 1, 5, 1, 1, 4, 5, 1, 1, 1, 5, 1, 5, 1, 3, 5, 1, 1, 3, 1, 1, 5, 5, 5, 1, 5, 1, 1, 1, 1, 1, 1, 5, 5, 5, 1, 1, 1, 5, 1, 1, 1, 1, 1, 1, 1, 1, 1, 1, 1, 1, 1, 5, 1, 1, 1, 1, 5, 5, 3, 3, 3, 5, 3, 3, 3, 1, 3, 3, 3, 5, 5, 3, 5, 3, 5, 3, 3, 5, 5, 3, 3, 3, 3, 3, 1, 3, 3, 3, 3, 3, 3, 3, 4, 4, 4, 4, 4, 4, 4, 4, 4, 4, 4, 4, 4, 5, 4, 4, 4, 4, 4, 4, 4, 4, 4, 1, 4, 5, 4, 4, 4, 4, 4, 4, 5, 4, 4, 4, 5, 4, 1, 4, 4, 4, 4, 4, 4, 4, 1, 4, 4, 4, 4, 4, 3, 3, 3, 3, 1, 5, 3, 3, 3, 3, 3, 3, 3, 3, 5, 3, 3, 3, 3, 3, 3, 1, 3, 3, 3, 5, 3, 3, 3, 3, 3, 3, 3, 3, 4, 4, 4, 4, 4, 4, 4, 4, 4, 4, 4, 4, 4, 4, 4, 4, 4, 4, 4, 4, 4, 4, 4, 5, 4, 4, 4, 5, 4, 4, 4, 4, 4, 5, 5, 4, 4, 4, 4, 5, 4, 4, 4, 4, 4, 4, 4, 4, 4, 5, 4, 4, 5, 5, 3, 5, 5, 0, 4, 4, 3, 5, 5, 1, 5, 1, 5, 5, 1, 4, 1, 5, 4, 5, 5, 5, 1, 5, 5, 5, 5, 5, 5, 5, 1, 5, 5, 5, 5, 5, 5, 5, 5, 5, 5, 5, 5, 5, 5, 5, 5, 5, 5, 5, 5, 5, 5, 5, 5, 5, 5, 5, 5, 5, 5, 5, 5, 1, 5, 5, 5, 5, 5, 5, 5, 5, 5, 5, 5, 5, 5, 5, 5, 5, 5, 1, 5, 5, 5, 5, 5, 5, 5, 5, 5, 5, 5, 1, 5, 5, 5, 5, 5, 5, 5, 5, 5, 5, 5, 5, 5, 5, 5, 3, 5, 5, 5, 5, 3, 5, 5, 5, 4, 1, 5, 5, 4, 5, 5, 5, 1, 5, 5, 5, 5, 5, 1, 5, 5, 5, 5, 5, 5, 5, 5, 5, 5, 5, 5, 5, 5, 5, 5, 5, 5, 5, 5, 5, 5, 5, 5, 5, 5, 4, 5, 5, 5, 5, 5, 5, 5, 5, 5, 5, 5, 5, 5, 5, 1, 5, 1, 5, 5, 5, 5, 5, 5, 5, 5, 5, 5, 5, 5, 5, 5, 5, 5, 5, 5, 5, 5, 5, 5, 5, 5, 5, 5, 5, 5, 5, 3, 5, 5, 5, 5, 5, 5, 3, 5, 5, 5, 5, 5, 5, 5, 5, 5, 3, 5, 5, 5, 5, 5, 5, 5, 5, 5, 5, 5, 5, 5, 5, 5, 5, 5, 5, 5, 5, 5, 5, 5, 5, 5, 5, 5, 5, 5, 5, 5, 5, 5, 5, 5, 5, 5, 5, 5, 5, 5, 5, 5, 5, 5, 5, 5, 5, 5, 4, 5, 5, 5, 5, 5, 5, 5, 5, 4, 5, 5, 5, 5, 5, 5, 5, 5, 5, 5, 5, 5, 5, 5, 5, 5, 5, 5, 5, 5, 5, 5, 5, 0, 5, 5, 5, 5, 5, 5, 5, 5, 5, 5, 5, 5, 5, 3, 5, 5, 5, 5, 5, 5, 5, 5, 5, 4, 5, 5, 5, 5, 5, 5, 5, 5, 5, 5, 5, 5, 3, 5, 5, 5, 3, 5, 5, 5, 5, 2, 5, 5, 5, 5, 5, 5, 5, 5, 5, 5, 5, 5, 5, 5, 2, 5, 5, 5, 3, 5, 5, 5, 5, 5, 4, 5, 5, 5, 5, 5, 5, 5, 5, 5, 5, 5, 5, 5, 5, 4, 5, 5, 5, 5, 5, 5, 5, 5, 5, 5, 5, 5, 5, 5, 5, 5, 5, 5, 5, 5, 5, 5, 5, 5, 3, 5, 5, 5, 5])
_uv = me_hotd2.uv_layers.new(name='UVMap')
_uv.uv.foreach_set('vector', [0.3688, 1.03, 0.3326, 1.03, 0.3326, 1.03, 0.3688, 1.03, 0.2237, 0.7763, 0.2209, 0.5, 0.5, 0.5, 0.5, 0.7791, 0.7679, 0.9409, 0.7679, 0.9409, 0.5, 0.9493, 0.5, 0.9493, 0.2237, 0.2237, 0.2209, 0.5, 0.5, 0.5, 0.5, 0.2209, -0.1837, 0.6479, -0.1837, 0.6535, -0.181, 0.6535, -0.181, 0.6479, 0.5, 0.7791, 0.5, 0.5, 0.2209, 0.5, 0.2237, 0.7763, -0.1726, 0.6451, -0.1754, 0.6451, -0.1754, 0.6479, -0.1726, 0.6479, 0.5, 0.05068, 0.5, 0.2209, 0.2237, 0.2237, 0.2321, 0.05905, 0.5, 0.2209, 0.5, 0.5, 0.2209, 0.5, 0.2237, 0.2237, -0.167, 0.6535, -0.167, 0.6535, -0.1698, 0.6535, -0.1698, 0.6535, -0.1642, 0.6451, -0.1642, 0.6395, -0.167, 0.6395, -0.167, 0.6451, 0.7679, 0.05905, 0.7763, 0.2237, 0.9409, 0.2321, 0.9186, 0.08138, -0.1726, 0.6451, -0.1754, 0.6451, -0.1754, 0.6479, -0.1726, 0.6479, 0.9493, 0.5, 0.9409, 0.7679, 0.7763, 0.7763, 0.7791, 0.5, 0.5, 0.05068, 0.5, 0.2209, 0.7763, 0.2237, 0.7679, 0.05905, 0.7512, 0.3326, 0.6954, 0.3326, 0.6954, 0.000447, 0.7512, 0.000447, -0.1196, 0.5, -0.09165, 0.5, -0.09165, 0.5223, -0.1196, 0.5251, 0.05905, 0.7679, 0.05068, 0.5, 0.2209, 0.5, 0.2237, 0.7763, 0.5, 0.2209, 0.5, 0.05068, 0.7679, 0.05905, 0.7763, 0.2237, 0.5, 0.7791, 0.5, 0.9493, 0.2321, 0.9409, 0.2237, 0.7763, -0.167, 0.8684, -0.1754, 0.8433, -0.167, 0.8349, -0.1614, 0.86, 0.2237, 0.7763, 0.2321, 0.9409, 0.08138, 0.9186, 0.05905, 0.7679, -0.1782, 0.567, -0.1782, 0.567, -0.181, 0.5754, -0.181, 0.5781, 0.9409, 0.2321, 0.9409, 0.2321, 0.9493, 0.5, 0.9493, 0.5, 0.2488, 0.6674, 0.3046, 0.6674, 0.3046, 0.9996, 0.2488, 0.9996, -0.1726, 0.6507, -0.1726, 0.6507, -0.1698, 0.6507, -0.1698, 0.6507, 0.2237, 0.7763, 0.2321, 0.9409, 0.5, 0.9493, 0.5, 0.7791, 0.5, 0.2209, 0.5, 0.05068, 0.2321, 0.05905, 0.2237, 0.2237, 0.3046, 0.9996, 0.2488, 0.9996, 0.2488, 0.6674, 0.3046, 0.6674, 0.9409, 0.7679, 0.9186, 0.9186, 0.7679, 0.9409, 0.7763, 0.7763, 0.2237, 0.2237, 0.2321, 0.05905, 0.08138, 0.08138, 0.05905, 0.2321, 0.8544, 0.3409, 0.86, 0.3409, 0.86, 0.3409, 0.8544, 0.3409, 0.874, 0.3549, 0.874, 0.3549, 0.8712, 0.3465, 0.8712, 0.3465, -0.181, 0.6647, -0.181, 0.6591, -0.1837, 0.6591, -0.1837, 0.6647, 0.9186, 0.9186, 0.9186, 0.9186, 0.7679, 0.9409, 0.7679, 0.9409, -0.181, 0.5698, -0.181, 0.5726, -0.1782, 0.5726, -0.1782, 0.5698, 0.05068, 0.5, 0.05068, 0.5, 0.05905, 0.2321, 0.05068, 0.5, 0.05068, 0.5, 0.05905, 0.7679, 0.5, 0.9493, 0.5, 0.9493, 0.2321, 0.9409, 0.2321, 0.9409, 0.9493, 0.5, 0.9493, 0.5, 0.9409, 0.7679, 0.9493, 0.5, 0.9493, 0.5, 0.9409, 0.2321, 0.5, 0.9493, 0.5, 0.7791, 0.7763, 0.7763, 0.7679, 0.9409, -0.167, 0.6423, -0.1698, 0.6423, -0.1698, 0.6479, -0.167, 0.6479, 0.8516, 0.3716, 0.8516, 0.3716, 0.8544, 0.3716, 0.8516, 0.3744, -0.1726, 0.6367, -0.1726, 0.6395, -0.1698, 0.6395, -0.1698, 0.6367, 0.05905, 0.7679, 0.05905, 0.7679, 0.05068, 0.5, 0.05068, 0.5, 0.05905, 0.2321, 0.05905, 0.2321, 0.05068, 0.5, 0.05068, 0.5, 0.2321, 0.05905, 0.2321, 0.05905, 0.5, 0.05068, 0.5, 0.05068, -0.181, 0.5754, -0.181, 0.5781, -0.1782, 0.567, -0.1782, 0.567, 0.08138, 0.9186, 0.08138, 0.9186, 0.2321, 0.9409, 0.2321, 0.9409, 0.7679, 0.05905, 0.7679, 0.05905, 0.9186, 0.08138, 0.2321, 0.05905, 0.2321, 0.05905, 0.5, 0.05068, 0.5, 0.05068, 0.7679, 0.9409, 0.7679, 0.9409, 0.5, 0.9493, 0.5, 0.9493, 0.2321, 0.05905, 0.2321, 0.05905, 0.08138, 0.08138, 0.7679, 0.05905, 0.7679, 0.05905, 0.9186, 0.08138, 0.05905, 0.2321, 0.05905, 0.2321, 0.08138, 0.08138, 0.05905, 0.2321, 0.05905, 0.2321, 0.05068, 0.5, 0.9409, 0.2321, 0.9409, 0.2321, 0.9186, 0.08138, 0.9186, 0.9186, 0.9186, 0.9186, 0.9409, 0.7679, 0.9409, 0.7679, 0.05905, 0.2321, 0.05905, 0.2321, 0.08138, 0.08138, 0.9409, 0.2321, 0.9409, 0.2321, 0.9493, 0.5, 0.9409, 0.2321, 0.9409, 0.2321, 0.9186, 0.08138, -0.1698, 0.6507, -0.167, 0.6507, -0.167, 0.6479, -0.1698, 0.6479, 0.2321, 0.05905, 0.2321, 0.05905, 0.08138, 0.08138, 0.5, 0.9493, 0.5, 0.9493, 0.2321, 0.9409, 0.2321, 0.9409, 0.9186, 0.9186, 0.9186, 0.9186, 0.9409, 0.7679, 0.08138, 0.9186, 0.08138, 0.9186, 0.05905, 0.7679, 1.016, 0.6563, 1.016, 0.6647, 1.014, 0.6647, 1.014, 0.6563, 1.011, 0.7121, 1.011, 0.7205, 1.011, 0.7205, 1.011, 0.7121, 0.5, 0.9996, 0.02836, 0.9996, 0.08417, 0.9996, 0.5, 0.9996, 0.4721, 0.9996, 0.5279, 0.9996, 0.5, 0.9996, 0.3046, 0.9996, 0.3605, 0.9996, -0.1782, 0.5726, -0.1782, 0.5726, -0.1782, 0.5726, -0.1782, 0.5726, 0.5, 0.9996, 0.86, 0.9996, 0.9158, 0.9996, 0.5, 0.9996, 0.14, 0.9996, 0.1958, 0.9996, 0.6395, 0.6674, 0.6954, 0.6674, 0.6954, 0.9996, 0.6395, 0.9996, 0.9186, 0.9186, 0.9186, 0.9186, 0.7679, 0.9409, 0.7679, 0.9409, 0.14, 0.9996, 0.08417, 0.9996, 0.08417, 0.6674, 0.14, 0.6674, 0.86, 0.9996, 0.8042, 0.9996, 0.8042, 0.6674, 0.86, 0.6674, 0.86, 0.9996, 0.8042, 0.9996, 0.8042, 0.6674, 0.86, 0.6674, 0.9075, 0.5251, 0.9075, 0.5028, 0.8795, 0.5028, 0.8795, 0.5279, 0.754, 0.9968, 0.74, 0.9968, 0.74, 0.00882, 0.754, 0.00882, 0.9158, 0.9996, 0.86, 0.9996, 0.86, 0.6674, 0.9158, 0.6674, 0.8516, 0.3605, 0.8489, 0.3605, 0.8489, 0.3633, 0.8489, 0.3633, 0.2488, 0.9996, 0.1958, 0.9996, 0.1958, 0.6674, 0.2488, 0.6674, 0.3688, 1.041, 0.3326, 1.041, 0.3326, 1.041, 0.3688, 1.041, 0.9158, 0.6674, 0.9716, 0.6674, 0.9716, 0.9996, 0.9158, 0.9996, 0.5, 0.9996, 0.5837, 0.9996, 0.6395, 0.9996, -0.167, 0.6619, -0.1698, 0.6619, -0.167, 0.6619, -0.1642, 0.6619, 0.3326, 1.05, 0.3437, 1.05, 0.3437, 1.053, 0.3326, 1.053, 0.5, 0.9996, 0.9158, 0.9996, 0.9716, 0.9996, 0.5, 0.9996, 0.3605, 0.9996, 0.4163, 0.9996, 0.6395, 0.9996, 0.5837, 0.9996, 0.5837, 0.6674, 0.6395, 0.6674, 0.5, 0.9996, 0.1958, 0.9996, 0.2488, 0.9996, 0.5, 0.9996, 0.6395, 0.9996, 0.6954, 0.9996, 0.9409, 0.7679, 0.9493, 0.5, 0.7791, 0.5, 0.7763, 0.7763, 0.6954, 0.6674, 0.7512, 0.6674, 0.7512, 0.9996, 0.6954, 0.9996, 0.5, 0.9996, 0.08417, 0.9996, 0.14, 0.9996, 0.5, 0.9996, -0.02746, 0.9996, 0.02836, 0.9996, 0.5, 0.9996, 0.5279, 0.9996, 0.5837, 0.9996, 0.5, 0.9996, 0.4163, 0.9996, 0.4721, 0.9996, 0.5, 0.9996, 0.2488, 0.9996, 0.3046, 0.9996, 0.5, 0.9996, 0.8042, 0.9996, 0.86, 0.9996, 0.5, 0.000447, 0.08417, 0.000447, 0.02836, 0.000447, 0.5, 0.000447, 0.6954, 0.000447, 0.6395, 0.000447, 0.5, 0.000447, 0.3046, 0.000447, 0.2488, 0.000447, 0.6395, 0.3326, 0.5837, 0.3326, 0.5837, 0.000447, 0.6395, 0.000447, 0.5, 0.000447, 0.1958, 0.000447, 0.14, 0.000447, 0.9716, 0.3326, 0.9158, 0.3326, 0.9158, 0.000447, 0.9716, 0.000447, 0.9158, 0.3326, 0.86, 0.3326, 0.86, 0.000447, 0.9158, 0.000447, 0.5, 0.000447, 0.9716, 0.000447, 0.9158, 0.000447, 0.5, 0.000447, 0.5837, 0.000447, 0.5279, 0.000447, 0.4721, 0.3326, 0.5279, 0.3326, 0.5279, 0.6674, 0.4721, 0.6674, 0.5, 0.000447, 0.4721, 0.000447, 0.4163, 0.000447, 0.5, 0.000447, 0.4163, 0.000447, 0.3605, 0.000447, 0.5, 0.000447, 0.2488, 0.000447, 0.1958, 0.000447, 0.8405, 0.8572, 0.8349, 0.8349, 0.8265, 0.8433, 0.8349, 0.8684, 0.5, 0.000447, 0.02836, 0.000447, -0.02746, 0.000447, 0.4721, 0.3326, 0.4163, 0.3326, 0.4163, 0.000447, 0.4721, 0.000447, 0.5, 0.000447, 0.6395, 0.000447, 0.5837, 0.000447, 0.02836, 0.3326, -0.02746, 0.3326, -0.02746, 0.000447, 0.02836, 0.000447, 0.5, 0.000447, 0.5279, 0.000447, 0.4721, 0.000447, 0.5, 0.000447, 0.3605, 0.000447, 0.3046, 0.000447, 0.08417, 0.000447, 0.14, 0.000447, 0.14, 0.3326, 0.08417, 0.3326, 0.5, 0.000447, 0.14, 0.000447, 0.08417, 0.000447, 0.5, 0.000447, 0.9158, 0.000447, 0.86, 0.000447, 0.2321, 0.05905, 0.2237, 0.2237, 0.05905, 0.2321, 0.08138, 0.08138, 0.5, 0.000447, 0.7512, 0.000447, 0.6954, 0.000447, -0.1754, 0.8433, -0.167, 0.8349, -0.1614, 0.86, -0.167, 0.8684, 0.3046, 0.3326, 0.2488, 0.3326, 0.2488, 0.000447, 0.3046, 0.000447, 0.14, 0.000447, 0.1958, 0.000447, 0.1958, 0.3326, 0.14, 0.3326, 0.1958, 0.6674, 0.14, 0.6674, 0.14, 0.3326, 0.1958, 0.3326, 0.6395, 0.000447, 0.6954, 0.000447, 0.6954, 0.3326, 0.6395, 0.3326, 0.6954, 0.3326, 0.6395, 0.3326, 0.6395, 0.000447, 0.6954, 0.000447, 0.2488, 0.3326, 0.1958, 0.3326, 0.1958, 0.000447, 0.2488, 0.000447, 0.03115, 0.6312, 0.246, 0.6172, 0.1763, 0.9996, 0.003238, 0.9996, 0.08417, 0.3326, 0.02836, 0.3326, 0.02836, 0.000447, 0.08417, 0.000447, 0.6954, 0.6674, 0.6395, 0.6674, 0.6395, 0.3326, 0.6954, 0.3326, 0.4163, 0.6674, 0.3605, 0.6674, 0.3605, 0.3326, 0.4163, 0.3326, 1.055, 0.03394, 1.064, 0.03394, 1.064, 0.04789, 1.053, 0.04789, 0.08417, 0.3326, 0.14, 0.3326, 0.14, 0.6674, 0.08417, 0.6674, 0.9186, 0.9186, 0.9409, 0.7679, 0.7763, 0.7763, 0.7679, 0.9409, 0.4163, 0.3326, 0.4721, 0.3326, 0.4721, 0.6674, 0.4163, 0.6674, 0.6395, 0.3326, 0.6954, 0.3326, 0.6954, 0.6674, 0.6395, 0.6674, 0.08417, 0.6674, 0.02836, 0.6674, 0.02836, 0.3326, 0.08417, 0.3326, 0.3046, 0.3326, 0.3605, 0.3326, 0.3605, 0.6674, 0.3046, 0.6674, -0.02746, 0.3326, 0.02836, 0.3326, 0.02836, 0.6674, -0.02746, 0.6674, 0.1958, 0.6674, 0.14, 0.6674, 0.14, 0.3326, 0.1958, 0.3326, 0.86, 0.3326, 0.9158, 0.3326, 0.9158, 0.6674, 0.86, 0.6674, 0.2321, 0.9409, 0.2237, 0.7763, 0.05905, 0.7679, 0.08138, 0.9186, 0.5837, 0.6674, 0.5279, 0.6674, 0.5279, 0.3326, 0.5837, 0.3326, 0.9716, 0.3326, 0.9158, 0.3326, 0.9158, 0.000447, 0.9716, 0.000447, 0.8042, 0.3326, 0.7512, 0.3326, 0.7512, 0.000447, 0.8042, 0.000447, 0.5279, 0.3326, 0.4721, 0.3326, 0.4721, 0.000447, 0.5279, 0.000447, 0.3605, 0.3326, 0.3046, 0.3326, 0.3046, 0.000447, 0.3605, 0.000447, 0.5, 0.9996, 0.02836, 0.9996, 0.08417, 0.9996, 0.5, 0.9996, 0.2488, 0.9996, 0.3046, 0.9996, 0.5, 0.9996, 0.86, 0.9996, 0.9158, 0.9996, 0.4163, 0.6674, 0.4721, 0.6674, 0.4721, 0.9996, 0.4163, 0.9996, 0.05068, 0.5, 0.05905, 0.2321, 0.2237, 0.2237, 0.2209, 0.5, -0.1251, 0.02836, -0.1782, 0.02836, -0.1782, 0.02836, -0.1251, 0.02836, 0.3046, 0.6674, 0.3605, 0.6674, 0.3605, 0.9996, 0.3046, 0.9996, 0.9716, 0.9996, 0.9158, 0.9996, 0.9158, 0.6674, 0.9716, 0.6674, 0.86, 0.6674, 0.9158, 0.6674, 0.9158, 0.9996, 0.86, 0.9996, 0.7512, 0.9996, 0.6954, 0.9996, 0.6954, 0.6674, 0.7512, 0.6674, 0.14, 0.9996, 0.08417, 0.9996, 0.08417, 0.6674, 0.14, 0.6674, 0.5, 0.9996, 0.4163, 0.9996, 0.4721, 0.9996, 0.5837, 0.9996, 0.5279, 0.9996, 0.5279, 0.6674, 0.5837, 0.6674, 0.3605, 0.6674, 0.4163, 0.6674, 0.4163, 0.9996, 0.3605, 0.9996, -0.1726, 0.6423, -0.1754, 0.6423, -0.1698, 0.6423, -0.167, 0.6423, 0.7512, 0.6674, 0.8042, 0.6674, 0.8042, 0.9996, 0.7512, 0.9996, 0.3605, 0.9996, 0.3046, 0.9996, 0.3046, 0.6674, 0.3605, 0.6674, 0.5, 0.9996, 0.5279, 0.9996, 0.5837, 0.9996, 0.5, 0.9996, 0.14, 0.9996, 0.1958, 0.9996, 0.14, 0.6674, 0.1958, 0.6674, 0.1958, 0.9996, 0.14, 0.9996, 0.5, 0.9996, 0.3046, 0.9996, 0.3605, 0.9996, 0.5, 0.7791, 0.5, 0.9493, 0.7679, 0.9409, 0.7763, 0.7763, 0.5, 0.9996, 0.9158, 0.9996, 0.9716, 0.9996, 0.02836, 0.6674, 0.08417, 0.6674, 0.08417, 0.9996, 0.02836, 0.9996, 0.5, 0.9996, 0.08417, 0.9996, 0.14, 0.9996, 0.8544, 0.366, 0.8544, 0.366, 0.8544, 0.3409, 0.8544, 0.3409, 0.5, 0.9996, 0.5837, 0.9996, 0.6395, 0.9996, 0.5, 0.9996, 0.6395, 0.9996, 0.6954, 0.9996, 0.5, 0.9996, 0.3605, 0.9996, 0.4163, 0.9996, 0.6395, 0.9996, 0.5837, 0.9996, 0.5837, 0.6674, 0.6395, 0.6674, 0.5, 0.9996, 0.1958, 0.9996, 0.2488, 0.9996, 0.5, 0.9996, 0.4721, 0.9996, 0.5279, 0.9996, 0.5, 0.9996, -0.02746, 0.9996, 0.02836, 0.9996, 0.5, 0.9996, 0.8042, 0.9996, 0.86, 0.9996, 0.5, 0.000447, 0.3605, 0.000447, 0.3046, 0.000447, 0.5, 0.000447, 0.5279, 0.000447, 0.4721, 0.000447, 0.5, 0.000447, 0.2488, 0.000447, 0.1958, 0.000447, 0.86, 0.3326, 0.8042, 0.3326, 0.8042, 0.000447, 0.86, 0.000447, 0.4721, 0.3326, 0.4163, 0.3326, 0.4163, 0.000447, 0.4721, 0.000447, 0.5, 0.000447, 0.6395, 0.000447, 0.5837, 0.000447, 0.5, 0.000447, 0.4163, 0.000447, 0.3605, 0.000447, 0.5, 0.000447, 0.14, 0.000447, 0.08417, 0.000447, 0.1958, 0.3326, 0.14, 0.3326, 0.14, 0.000447, 0.1958, 0.000447, 0.5, 0.000447, 0.02836, 0.000447, -0.02746, 0.000447, 0.5, 0.000447, 0.9716, 0.000447, 0.9158, 0.000447, 0.3605, 0.000447, 0.4163, 0.000447, 0.4163, 0.3326, 0.3605, 0.3326, 0.5, 0.000447, 0.6954, 0.000447, 0.6395, 0.000447, 0.6954, 0.000447, 0.7512, 0.000447, 0.7512, 0.3326, 0.6954, 0.3326, 0.5, 0.000447, 0.3046, 0.000447, 0.2488, 0.000447, 0.5, 0.000447, 0.5837, 0.000447, 0.5279, 0.000447, 0.5279, 0.000447, 0.5837, 0.000447, 0.5837, 0.3326, 0.5279, 0.3326, 0.5, 0.000447, 0.4721, 0.000447, 0.4163, 0.000447, 0.5, 0.000447, 0.1958, 0.000447, 0.14, 0.000447, 0.08417, 0.3326, 0.02836, 0.3326, 0.02836, 0.000447, 0.08417, 0.000447, 0.5, 0.000447, 0.08417, 0.000447, 0.02836, 0.000447, 0.02836, 0.6674, -0.02746, 0.6674, -0.02746, 0.3326, 0.02836, 0.3326, 0.5, 0.000447, 0.9158, 0.000447, 0.86, 0.000447, 0.86, 0.9409, 0.9298, 0.9186, 0.9326, 0.8377, 0.8516, 0.86, 0.5, 0.000447, 0.7512, 0.000447, 0.6954, 0.000447, 0.3046, 0.000447, 0.3605, 0.000447, 0.3605, 0.3326, 0.3046, 0.3326, 0.7512, 0.6674, 0.6954, 0.6674, 0.6954, 0.3326, 0.7512, 0.3326, -0.167, 0.6535, -0.167, 0.6535, -0.1698, 0.6535, -0.1698, 0.6535, 0.08417, 0.6674, 0.02836, 0.6674, 0.02836, 0.3326, 0.08417, 0.3326, 0.1958, 0.000447, 0.2488, 0.000447, 0.2488, 0.3326, 0.1958, 0.3326, 0.3046, 0.3326, 0.2488, 0.3326, 0.2488, 0.000447, 0.3046, 0.000447, 0.3605, 0.000447, 0.4163, 0.000447, 0.4163, 0.3326, 0.3605, 0.3326, 0.3046, 0.3326, 0.3605, 0.3326, 0.3605, 0.6674, 0.3046, 0.6674, -0.1698, 0.6367, -0.1726, 0.6367, -0.1726, 0.6367, -0.1698, 0.6367, 0.8544, 0.3521, 0.8544, 0.3521, 0.8516, 0.3716, 0.8544, 0.3716, 0.6395, 0.6674, 0.5837, 0.6674, 0.5837, 0.3326, 0.6395, 0.3326, 0.4721, 0.6674, 0.4163, 0.6674, 0.4163, 0.3326, 0.4721, 0.3326, 0.3046, 0.6674, 0.2488, 0.6674, 0.2488, 0.3326, 0.3046, 0.3326, 0.1958, 0.3326, 0.2488, 0.3326, 0.2488, 0.6674, 0.1958, 0.6674, 0.8656, 0.3772, 0.8628, 0.3772, 0.8656, 0.3772, 0.8684, 0.3772, 0.8042, 0.000447, 0.86, 0.000447, 0.86, 0.3326, 0.8042, 0.3326, 0.1958, 0.3326, 0.2488, 0.3326, 0.2488, 0.6674, 0.1958, 0.6674, 0.8042, 0.3326, 0.86, 0.3326, 0.86, 0.6674, 0.8042, 0.6674, 0.8042, 0.6674, 0.7512, 0.6674, 0.7512, 0.3326, 0.8042, 0.3326, 0.86, 0.6674, 0.8042, 0.6674, 0.8042, 0.3326, 0.86, 0.3326, 0.08417, 0.3326, 0.14, 0.3326, 0.14, 0.6674, 0.08417, 0.6674, 0.9716, 0.6674, 0.9158, 0.6674, 0.9158, 0.3326, 0.9716, 0.3326, 0.8042, 0.3326, 0.7512, 0.3326, 0.7512, 0.000447, 0.8042, 0.000447, 0.5837, 0.3326, 0.6395, 0.3326, 0.6395, 0.6674, 0.5837, 0.6674, 0.8684, 0.3549, 0.8684, 0.3633, 0.8656, 0.3633, 0.8684, 0.3549, 0.86, 0.000447, 0.9158, 0.000447, 0.9158, 0.3326, 0.86, 0.3326, 0.02836, 0.3326, -0.02746, 0.3326, -0.02746, 0.000447, 0.02836, 0.000447, 0.8544, 0.3409, 0.8544, 0.3409, 0.8544, 0.366, 0.8544, 0.366, 0.8628, 0.3772, 0.8628, 0.3465, 0.8628, 0.3465, 0.8628, 0.3772, 0.4721, 0.6674, 0.5279, 0.6674, 0.5279, 0.9996, 0.4721, 0.9996, 1.011, 0.687, 1.011, 0.7065, 1.011, 0.7065, 1.011, 0.687, 0.2628, 0.03115, 0.2684, 0.03115, 0.2684, 0.07022, 0.2628, 0.07022, 0.000447, 0.9996, 0.000447, 0.000447, 0.9996, 0.000447, 0.9996, 0.9996, 0.5837, 0.6674, 0.5279, 0.6674, 0.5279, 0.3326, 0.5837, 0.3326, 0.5279, 0.000447, 0.5837, 0.000447, 0.5837, 0.3326, 0.5279, 0.3326, 0.7512, 0.6674, 0.8042, 0.6674, 0.8042, 0.9996, 0.7512, 0.9996, -0.0749, 0.8182, -0.07211, 0.9214, -0.1056, 0.9382, -0.1503, 0.86, -0.0749, 0.8182, -0.1503, 0.86, -0.1503, 0.8489, 0.9493, 0.5, 0.9409, 0.2321, 0.7763, 0.2237, 0.7791, 0.5, 0.8377, 0.8405, 0.8516, 0.8489, 0.9242, 0.8182, 0.05068, 0.5, 0.05905, 0.7679, 0.2237, 0.7763, 0.2209, 0.5, -0.0749, 0.5837, -0.0749, 0.8182, -0.1475, 0.7456, -0.1642, 0.6367, -0.1642, 0.6367, -0.1642, 0.6395, -0.1642, 0.6395, 0.5, 0.5, 0.5, 0.2209, 0.7763, 0.2237, 0.7791, 0.5, 0.4163, 0.6674, 0.3605, 0.6674, 0.3605, 0.3326, 0.4163, 0.3326, 0.7679, 0.05905, 0.7679, 0.05905, 0.5, 0.05068, 0.5, 0.05068, -0.167, 0.8684, -0.1503, 0.86, -0.1503, 0.86, 0.14, 0.3326, 0.08417, 0.3326, 0.08417, 0.000447, 0.14, 0.000447, -0.0749, 0.8182, -0.07211, 0.9214, -0.1056, 0.9382, -0.1503, 0.86, -0.1726, 0.6479, -0.1726, 0.6507, -0.1698, 0.6507, -0.1698, 0.6479, -0.0749, 0.8182, -0.1503, 0.8489, -0.1475, 0.8321, 0.08138, 0.9186, 0.08138, 0.9186, 0.05905, 0.7679, 0.05905, 0.7679, 0.8377, 0.8405, 0.9242, 0.8182, 0.8544, 0.8321, -0.0749, 0.8182, -0.1475, 0.8321, -0.1419, 0.8209, -0.0749, 0.8182, -0.1419, 0.7791, -0.1503, 0.7679, -0.181, 0.6647, -0.181, 0.6591, -0.181, 0.6591, -0.181, 0.6647, -0.1698, 0.7512, -0.1475, 0.7456, -0.1614, 0.7735, -0.1754, 0.8433, -0.1698, 0.7512, -0.167, 0.793, -0.181, 0.5726, -0.1782, 0.5726, -0.1782, 0.5698, -0.1782, 0.5698, 0.2209, 0.5, 0.2237, 0.2237, 0.05905, 0.2321, 0.05068, 0.5, 0.8405, 0.7735, 0.8544, 0.7456, 0.8321, 0.7512, 0.9075, 0.5251, 0.9075, 0.5028, 0.8795, 0.5028, 0.8795, 0.5279, -0.181, 0.5754, -0.1782, 0.5754, -0.167, 0.6535, -0.167, 0.6591, -0.1782, 0.5614, -0.1782, 0.5614, -0.181, 0.5642, -0.181, 0.5642, -0.1698, 0.6479, -0.1698, 0.6451, -0.1726, 0.6451, -0.1726, 0.6479, 0.8405, 0.8572, 0.8349, 0.8684, 0.8489, 0.86, -0.1503, 0.86, -0.167, 0.8684, -0.1614, 0.86, -0.1503, 0.86, -0.1419, 0.9409, -0.1503, 0.86, 0.8628, 0.366, 0.8656, 0.3633, 0.8684, 0.3633, 0.8628, 0.366, -0.1698, 0.6367, -0.1726, 0.6367, -0.1726, 0.6367, -0.1698, 0.6367, 0.8544, 0.8321, 0.8377, 0.8265, 0.8377, 0.8405, 0.86, 0.8209, 0.8544, 0.8321, 0.9242, 0.8182, -0.0749, 0.8182, -0.1419, 0.8209, -0.1419, 0.7791, -0.1698, 0.7512, -0.1614, 0.7735, -0.167, 0.793, 0.8349, 0.793, 0.8321, 0.7512, 0.8265, 0.8433, 0.8349, 0.793, 0.8405, 0.7735, 0.8321, 0.7512, -0.1419, 0.9409, -0.1726, 0.8907, -0.1503, 0.86, 0.8489, 0.86, 0.8349, 0.8684, 0.8516, 0.86, 0.8489, 0.7679, 0.86, 0.7763, 0.9242, 0.8182, 0.86, 0.7763, 0.86, 0.8209, 0.9242, 0.8182, -0.1754, 0.6535, -0.1754, 0.6479, -0.1782, 0.6479, -0.1782, 0.6535, 0.9242, 0.8182, 0.9242, 0.5865, 0.8544, 0.7456, 0.8349, 0.8684, 0.86, 0.9409, 0.8516, 0.86, 0.86, 0.9409, 0.8516, 0.86, 0.8516, 0.86, -0.09165, 0.5223, -0.1475, 0.7456, -0.1196, 0.5251, 0.8544, 0.7456, 0.9075, 0.5251, 0.8795, 0.5279, -0.1419, 0.9409, -0.181, 0.9968, -0.1726, 0.8907, -0.181, 0.9968, -0.2144, 0.9996, -0.2228, 0.8963, -0.1726, 0.8907, 0.8293, 0.8879, 0.8209, 0.994, 0.86, 0.9409, -0.1642, 0.8405, -0.1642, 0.8265, -0.1475, 0.8321, -0.1503, 0.8489, -0.1698, 0.6507, -0.167, 0.6507, -0.167, 0.6479, -0.1698, 0.6479, -0.1782, 0.6535, -0.1782, 0.6479, -0.181, 0.6479, -0.181, 0.6535, 0.9409, 0.7679, 0.9409, 0.7679, 0.9493, 0.5, 0.9493, 0.5, -0.181, 0.6479, -0.181, 0.6535, -0.1782, 0.6535, -0.1782, 0.6479, -0.181, 0.5698, -0.181, 0.5698, -0.181, 0.567, -0.181, 0.567, -0.1475, 0.7456, -0.1475, 0.5251, -0.1196, 0.5251, -0.1754, 0.6535, -0.1754, 0.6479, -0.1782, 0.6479, -0.1782, 0.6535, -0.167, 0.6591, -0.167, 0.6535, -0.1698, 0.6535, -0.1698, 0.6591, 0.8544, 0.7456, 0.9242, 0.5865, 0.9326, 0.567, -0.167, 0.6619, -0.1698, 0.6619, -0.167, 0.6619, -0.1642, 0.6619, -0.1475, 0.7456, -0.06932, 0.567, -0.0749, 0.5837, -0.181, 0.5614, -0.1782, 0.5614, -0.1782, 0.5614, -0.181, 0.5614, 0.8795, 0.5279, 0.8544, 0.5279, 0.8544, 0.7456, 0.8544, 0.7456, 0.9326, 0.567, 0.9075, 0.5251, -0.1726, 0.6451, -0.1698, 0.6451, -0.1698, 0.6395, -0.1726, 0.6395, -0.1503, 0.86, -0.1056, 0.9382, -0.1419, 0.9409, -0.1782, 0.5642, -0.1782, 0.5642, -0.181, 0.5642, -0.181, 0.5642, -0.1475, 0.7456, -0.09165, 0.5223, -0.06932, 0.567, 0.86, 0.9409, 0.8935, 0.9354, 0.9298, 0.9186, -0.07211, 0.9214, -0.07211, 0.9493, -0.09444, 0.9689, -0.1056, 0.9577, 0.08138, 0.9186, 0.08138, 0.9186, 0.2321, 0.9409, 0.2321, 0.9409, -0.1698, 0.6535, -0.1698, 0.6535, -0.167, 0.6535, -0.167, 0.6535, -0.1782, 0.567, -0.181, 0.567, -0.1782, 0.5754, -0.1782, 0.5754, -0.07211, 0.9214, -0.07211, 0.9493, -0.09444, 0.9689, -0.1056, 0.9577, 0.7791, 0.8935, 0.7651, 0.9326, 0.7875, 0.9968, -0.1754, 0.6507, -0.1726, 0.6507, -0.1726, 0.6479, -0.1754, 0.6479, 0.8405, 0.7735, 0.8489, 0.7679, 0.8544, 0.7456, 0.8489, 0.7679, 0.9242, 0.8182, 0.8544, 0.7456, 0.8349, 0.8349, 0.8349, 0.793, 0.8265, 0.8433, -0.1475, 0.7456, -0.1503, 0.7679, -0.1614, 0.7735, -0.1475, 0.7456, -0.0749, 0.8182, -0.1503, 0.7679, -0.2144, 0.9996, -0.2396, 0.9354, -0.2228, 0.8963, 0.9409, 0.2321, 0.9493, 0.5, 0.7791, 0.5, 0.7763, 0.2237, -0.181, 0.5754, -0.1782, 0.5754, -0.1782, 0.5754, -0.181, 0.5754, -0.181, 0.5642, -0.181, 0.5642, -0.1782, 0.5614, -0.1782, 0.5614, -0.1754, 0.8433, -0.167, 0.793, -0.167, 0.8349, -0.1698, 0.6507, -0.1698, 0.6507, -0.1726, 0.6507, -0.1726, 0.6507, -0.1726, 0.8907, -0.167, 0.8684, -0.1503, 0.86, -0.1782, 0.5726, -0.1782, 0.5726, -0.1782, 0.5726, -0.1782, 0.5726, 0.86, 0.9409, 0.8349, 0.8684, 0.8293, 0.8879, 0.8935, 0.9354, 0.8935, 0.9549, 0.9298, 0.9186, -0.181, 0.5642, -0.181, 0.5642, -0.1782, 0.5642, -0.1782, 0.5642, -0.0749, 0.8182, -0.06653, 0.8377, -0.07211, 0.9214, -0.181, 0.6647, -0.181, 0.6591, -0.1837, 0.6591, -0.1837, 0.6647, -0.07211, 0.9214, -0.1056, 0.9577, -0.1056, 0.9382, -0.09165, 0.5223, -0.07211, 0.5223, -0.06932, 0.567, -0.1642, 0.6367, -0.1642, 0.6367, -0.1642, 0.6395, -0.1642, 0.6395, 0.9242, 0.5865, 0.9298, 0.5781, 0.9326, 0.567, 0.6395, 0.6674, 0.6954, 0.6674, 0.6954, 0.9996, 0.6395, 0.9996, -0.06932, 0.567, -0.06932, 0.5781, -0.0749, 0.5837, -0.2396, 0.9354, -0.2368, 0.9019, -0.2228, 0.8963, -0.167, 0.6535, -0.167, 0.6535, -0.181, 0.5754, -0.181, 0.5726, -0.06653, 0.8377, -0.06653, 0.9102, -0.07211, 0.9214, 0.4721, 0.9996, 0.4163, 0.9996, 0.4163, 0.6674, 0.4721, 0.6674, 0.9298, 0.9186, 0.9326, 0.9102, 0.9326, 0.8377, 0.9326, 0.567, 0.927, 0.5251, 0.9075, 0.5251, 0.7791, 0.8935, 0.7651, 0.9019, 0.7651, 0.9326, 0.4721, 0.3326, 0.5279, 0.3326, 0.5279, 0.6674, 0.4721, 0.6674, 0.7763, 0.2237, 0.7679, 0.05905, 0.9186, 0.08138, 0.9409, 0.2321, -0.1782, 0.6451, -0.181, 0.6451, -0.181, 0.6451, -0.1782, 0.6451, 0.8489, 0.7679, 0.86, 0.7763, 0.9242, 0.8182, 0.3046, 0.6674, 0.2488, 0.6674, 0.2488, 0.3326, 0.3046, 0.3326, -0.1419, 0.9409, -0.1726, 0.8907, -0.1503, 0.86, 0.8684, 0.366, 0.8656, 0.366, 0.8656, 0.3409, 0.8684, 0.3409, -0.1754, 0.6507, -0.1726, 0.6507, -0.1726, 0.6479, -0.1754, 0.6479, 0.7763, 0.7763, 0.7791, 0.5, 0.5, 0.5, 0.5, 0.7791, 0.8377, 0.8405, 0.9242, 0.8182, 0.8544, 0.8321, 0.9242, 0.8182, 0.9242, 0.5865, 0.8544, 0.7456, -0.1503, 0.86, -0.167, 0.8684, -0.1614, 0.86, -0.1726, 0.6451, -0.1698, 0.6451, -0.1698, 0.6395, -0.1726, 0.6395, -0.1782, 0.5754, -0.181, 0.5754, -0.181, 0.5754, -0.1782, 0.5754, 0.7791, 0.5, 0.7763, 0.7763, 0.5, 0.7791, 0.5, 0.5, -0.181, 0.567, -0.181, 0.567, -0.1782, 0.5642, -0.1782, 0.5642, 0.7875, 0.9968, 0.8209, 0.994, 0.8293, 0.8879, 0.7791, 0.8935, -0.1503, 0.86, -0.1419, 0.9409, -0.1503, 0.86, -0.1698, 0.6591, -0.1726, 0.6591, -0.1726, 0.6647, -0.1698, 0.6647, -0.1642, 0.6451, -0.1642, 0.6451, -0.1642, 0.6395, -0.1642, 0.6395, -0.167, 0.6423, -0.1698, 0.6423, -0.1698, 0.6479, -0.167, 0.6479, 0.86, 0.8209, 0.8544, 0.8321, 0.9242, 0.8182, -0.0749, 0.8182, -0.1419, 0.7791, -0.1503, 0.7679, -0.1698, 0.7512, -0.1475, 0.7456, -0.1614, 0.7735, -0.1726, 0.6479, -0.1726, 0.6507, -0.1698, 0.6507, -0.1698, 0.6479, 0.8489, 0.86, 0.8349, 0.8684, 0.8516, 0.86, 0.8405, 0.8572, 0.8349, 0.8684, 0.8489, 0.86, -0.1754, 0.8433, -0.1698, 0.7512, -0.167, 0.793, -0.1642, 0.6451, -0.1642, 0.6451, -0.1642, 0.6395, -0.1642, 0.6395, -0.1196, 0.5, -0.09165, 0.5, -0.09165, 0.5223, -0.1196, 0.5251, 0.86, 0.9409, 0.9298, 0.9186, 0.9326, 0.8377, 0.8516, 0.86, 0.8405, 0.7735, 0.8544, 0.7456, 0.8321, 0.7512, -0.167, 0.8684, -0.1503, 0.86, -0.1503, 0.86, -0.0749, 0.8182, -0.1503, 0.86, -0.1503, 0.8489, 0.8377, 0.8405, 0.8516, 0.8489, 0.9242, 0.8182, 0.8544, 0.8321, 0.8377, 0.8265, 0.8377, 0.8405, -0.1698, 0.6479, -0.1698, 0.6451, -0.1726, 0.6451, -0.1726, 0.6479, 0.86, 0.7763, 0.86, 0.8209, 0.9242, 0.8182, -0.0749, 0.8182, -0.1419, 0.8209, -0.1419, 0.7791, -0.1698, 0.7512, -0.1614, 0.7735, -0.167, 0.793, -0.167, 0.6591, -0.167, 0.6535, -0.1698, 0.6535, -0.1698, 0.6591, 0.6395, 0.3326, 0.5837, 0.3326, 0.5837, 0.000447, 0.6395, 0.000447, 0.8349, 0.793, 0.8321, 0.7512, 0.8265, 0.8433, 0.8349, 0.793, 0.8405, 0.7735, 0.8321, 0.7512, -0.0749, 0.8182, -0.1503, 0.8489, -0.1475, 0.8321, -0.0749, 0.8182, -0.1475, 0.8321, -0.1419, 0.8209, -0.1837, 0.6535, -0.1837, 0.6591, -0.1754, 0.6591, -0.1754, 0.6535, -0.0749, 0.5837, -0.0749, 0.8182, -0.1475, 0.7456, 0.8349, 0.8684, 0.86, 0.9409, 0.8516, 0.86, 0.86, 0.9409, 0.8516, 0.86, 0.8516, 0.86, 0.8544, 0.7456, 0.9075, 0.5251, 0.8795, 0.5279, -0.09165, 0.5223, -0.1475, 0.7456, -0.1196, 0.5251, -0.1419, 0.9409, -0.181, 0.9968, -0.1726, 0.8907, 0.7875, 0.9968, 0.8209, 0.994, 0.8293, 0.8879, 0.7791, 0.8935, 0.8293, 0.8879, 0.8209, 0.994, 0.86, 0.9409, -0.181, 0.9968, -0.2144, 0.9996, -0.2228, 0.8963, -0.1726, 0.8907, 0.7679, 0.05905, 0.7679, 0.05905, 0.5, 0.05068, 0.5, 0.05068, -0.1837, 0.6535, -0.1837, 0.6591, -0.1754, 0.6591, -0.1754, 0.6535, 0.7791, 0.5, 0.7763, 0.2237, 0.5, 0.2209, 0.5, 0.5, -0.181, 0.5698, -0.181, 0.5726, -0.1782, 0.5726, -0.1782, 0.5698, 0.8795, 0.5279, 0.8544, 0.5279, 0.8544, 0.7456, -0.181, 0.6647, -0.181, 0.6591, -0.181, 0.6591, -0.181, 0.6647, -0.181, 0.6591, -0.181, 0.6647, -0.1726, 0.6647, -0.1726, 0.6591, -0.181, 0.5726, -0.1782, 0.5726, -0.1782, 0.5698, -0.1782, 0.5698, 0.8544, 0.7456, 0.9242, 0.5865, 0.9326, 0.567, -0.1782, 0.5642, -0.1782, 0.5642, -0.1782, 0.5642, -0.1782, 0.5642, -0.1475, 0.7456, -0.06932, 0.567, -0.0749, 0.5837, -0.1475, 0.7456, -0.1475, 0.5251, -0.1196, 0.5251, -0.1726, 0.6423, -0.1754, 0.6423, -0.1698, 0.6423, -0.167, 0.6423, 0.8544, 0.7456, 0.9326, 0.567, 0.9075, 0.5251, -0.181, 0.5754, -0.1782, 0.5754, -0.167, 0.6535, -0.167, 0.6591, -0.1503, 0.86, -0.1056, 0.9382, -0.1419, 0.9409, -0.1782, 0.5642, -0.1782, 0.5642, -0.1782, 0.5642, -0.1782, 0.5642, -0.1475, 0.7456, -0.09165, 0.5223, -0.06932, 0.567, 0.86, 0.9409, 0.8935, 0.9354, 0.9298, 0.9186, 0.8628, 0.3465, 0.8712, 0.3465, 0.8712, 0.3465, 0.8628, 0.3465, -0.1782, 0.567, -0.181, 0.567, -0.1782, 0.5754, -0.1782, 0.5754, -0.1698, 0.6591, -0.1726, 0.6591, -0.1726, 0.6647, -0.1698, 0.6647, -0.1837, 0.6479, -0.1837, 0.6535, -0.181, 0.6535, -0.181, 0.6479, 0.9075, 0.9661, 0.9298, 0.9465, 0.9298, 0.9186, 0.8935, 0.9549, 0.7791, 0.8935, 0.7651, 0.9326, 0.7875, 0.9968, -0.1726, 0.6367, -0.1726, 0.6395, -0.1698, 0.6395, -0.1698, 0.6367, 0.8405, 0.7735, 0.8489, 0.7679, 0.8544, 0.7456, 0.8489, 0.7679, 0.9242, 0.8182, 0.8544, 0.7456, 0.8349, 0.8349, 0.8349, 0.793, 0.8265, 0.8433, -0.1475, 0.7456, -0.1503, 0.7679, -0.1614, 0.7735, -0.1475, 0.7456, -0.0749, 0.8182, -0.1503, 0.7679, -0.2144, 0.9996, -0.2396, 0.9354, -0.2228, 0.8963, 0.2488, 0.9996, 0.1958, 0.9996, 0.1958, 0.6674, 0.2488, 0.6674, -0.1782, 0.6451, -0.1754, 0.6451, -0.1754, 0.6451, -0.1782, 0.6451, -0.181, 0.567, -0.181, 0.567, -0.181, 0.5698, -0.181, 0.5698, -0.1642, 0.8405, -0.1642, 0.8265, -0.1475, 0.8321, -0.1503, 0.8489, -0.1754, 0.8433, -0.167, 0.793, -0.167, 0.8349, -0.1642, 0.6451, -0.1642, 0.6395, -0.167, 0.6395, -0.167, 0.6451, -0.1726, 0.8907, -0.167, 0.8684, -0.1503, 0.86, 0.3605, 0.6674, 0.4163, 0.6674, 0.4163, 0.9996, 0.3605, 0.9996, 0.86, 0.9409, 0.8349, 0.8684, 0.8293, 0.8879, 0.8935, 0.9354, 0.8935, 0.9549, 0.9298, 0.9186, -0.1782, 0.6451, -0.181, 0.6451, -0.181, 0.6451, -0.1782, 0.6451, -0.0749, 0.8182, -0.06653, 0.8377, -0.07211, 0.9214, -0.181, 0.5614, -0.1782, 0.5614, -0.1782, 0.5614, -0.181, 0.5614, -0.07211, 0.9214, -0.1056, 0.9577, -0.1056, 0.9382, -0.09165, 0.5223, -0.07211, 0.5223, -0.06932, 0.567, -0.181, 0.567, -0.181, 0.567, -0.1782, 0.5642, -0.1782, 0.5642, 0.9242, 0.5865, 0.9298, 0.5781, 0.9326, 0.567, 0.5279, 0.6674, 0.5837, 0.6674, 0.5837, 0.9996, 0.5279, 0.9996, -0.06932, 0.567, -0.06932, 0.5781, -0.0749, 0.5837, -0.2396, 0.9354, -0.2368, 0.9019, -0.2228, 0.8963, -0.181, 0.6591, -0.181, 0.6647, -0.1726, 0.6647, -0.1726, 0.6591, -0.06653, 0.8377, -0.06653, 0.9102, -0.07211, 0.9214, 0.9298, 0.9186, 0.9326, 0.9102, 0.9326, 0.8377, -0.1782, 0.6451, -0.1754, 0.6451, -0.1754, 0.6451, -0.1782, 0.6451, 0.9326, 0.567, 0.927, 0.5251, 0.9075, 0.5251, 0.7791, 0.8935, 0.7651, 0.9019, 0.7651, 0.9326, -0.1893, 0.01719, -0.1893, 0.09254, -0.1893, 0.09254, -0.1893, 0.01719, 0.874, 0.3465, 0.874, 0.3772, 0.874, 0.3772, 0.874, 0.3465, 1.016, 0.7149, 1.016, 0.7233, 1.016, 0.7233, 1.016, 0.7149, 0.8656, 0.366, 0.8628, 0.366, 0.8628, 0.3409, 0.8656, 0.3409, -0.1503, 0.3437, -0.1419, 0.3437, -0.1419, 0.3493, -0.1503, 0.3493, 0.8461, 0.3409, 0.8489, 0.3409, 0.8489, 0.366, 0.8461, 0.366, -0.1782, 0.02836, -0.1251, 0.02836, -0.114, 0.01719, -0.1251, 0.02836, -0.114, 0.09254, -0.114, 0.01719, -0.1782, 0.02836, -0.114, 0.01719, -0.1251, 0.02836, -0.114, 0.01719, -0.114, 0.09254, -0.1251, 0.02836, -0.1782, 0.02836, -0.1893, 0.01719, -0.114, 0.01719, -0.1782, 0.02836, -0.1893, 0.09254, -0.1893, 0.01719, -0.1782, 0.02836, -0.1893, 0.01719, -0.1893, 0.09254, -0.1782, 0.02836, -0.114, 0.01719, -0.1893, 0.01719, -0.114, 0.09254, -0.1251, 0.09254, -0.1251, 0.02836, -0.1447, 0.3577, -0.1447, 0.3633, -0.153, 0.3633, -0.153, 0.3577, -0.1251, 0.02836, -0.1251, 0.09254, -0.114, 0.09254, -0.1782, 0.02836, -0.1893, 0.09254, -0.1782, 0.09533, 0.8684, 0.3409, 0.8684, 0.3409, 0.8684, 0.366, 0.8684, 0.366, -0.1782, 0.02836, -0.1782, 0.09533, -0.1893, 0.09254, 0.8489, 0.3465, 0.8489, 0.3772, 0.8489, 0.3772, 0.8489, 0.3465, 0.8544, 0.3772, 0.8544, 0.3465, 0.8544, 0.3465, 0.8544, 0.3772, 0.8516, 0.366, 0.8516, 0.366, 0.8516, 0.3409, 0.8516, 0.3409, 1.022, 0.7065, 1.022, 0.7121, 1.022, 0.7121, 1.022, 0.7065, 0.8544, 0.0451, 0.86, 0.0451, 0.86, 0.06743, 0.8544, 0.06743, 1.014, 0.6926, 1.014, 0.7149, 1.014, 0.7149, 1.014, 0.6926, 0.8461, 0.04789, 0.8684, 0.04789, 0.874, 0.0451, 0.8684, 0.04789, 0.874, 0.06464, 0.874, 0.0451, 0.8461, 0.04789, 0.874, 0.0451, 0.8684, 0.04789, 0.874, 0.0451, 0.874, 0.06464, 0.8684, 0.04789, 0.8461, 0.04789, 0.8433, 0.0451, 0.874, 0.0451, 0.8461, 0.04789, 0.8433, 0.06464, 0.8433, 0.0451, 0.8461, 0.04789, 0.8433, 0.0451, 0.8433, 0.06464, 0.8461, 0.04789, 0.874, 0.0451, 0.8433, 0.0451, 0.874, 0.06464, 0.8684, 0.06464, 0.8684, 0.04789, 0.86, 0.3772, 0.86, 0.3465, 0.8572, 0.3465, 0.8572, 0.3772, 0.8684, 0.04789, 0.8684, 0.06464, 0.874, 0.06464, 0.8461, 0.04789, 0.8433, 0.06464, 0.8461, 0.06743, 0.8572, 0.3409, 0.8572, 0.3409, 0.8572, 0.366, 0.8572, 0.366, 0.8461, 0.04789, 0.8461, 0.06743, 0.8433, 0.06464, 0.8461, 0.3633, 0.8489, 0.3633, 0.8489, 0.3633, 0.8461, 0.3633, 0.4721, 0.000447, 0.5279, 0.000447, 0.5279, 0.3326, 0.4721, 0.3326, 0.9326, 0.8377, 0.9242, 0.8182, 0.8516, 0.8489, 0.8516, 0.86, 0.8489, 0.3633, 0.8489, 0.3605, 0.8516, 0.3605, 0.8489, 0.3633, 0.8516, 0.3437, 0.8544, 0.3409, 0.8544, 0.3409, 0.86, 0.3409, 0.86, 0.3409, 0.8544, 0.3409, 0.8544, 0.3409, 0.8544, 0.3409, 0.8544, 0.3409, 0.8516, 0.3437, 0.8628, 0.3465, 0.8572, 0.3465, 0.8572, 0.3465, 0.8628, 0.3465, 0.8656, 0.3409, 0.8656, 0.3409, 0.86, 0.3409, 0.86, 0.3409, 0.874, 0.366, 0.8712, 0.3744, 0.8712, 0.3716, 0.874, 0.3633, 0.9158, 0.3326, 0.9716, 0.3326, 0.9716, 0.6674, 0.9158, 0.6674, 0.8656, 0.3633, 0.8684, 0.3633, 0.8684, 0.3549, 0.8684, 0.3549, 0.8516, 0.3437, 0.8544, 0.3409, 0.8516, 0.3437, 0.8489, 0.3605, 0.8516, 0.3437, 0.8516, 0.3437, 0.8516, 0.3605, 0.8516, 0.3437, 0.8544, 0.3409, 0.8516, 0.3437, 0.8656, 0.3772, 0.8712, 0.3716, 0.8712, 0.3744, 0.8684, 0.3772, 0.86, 0.366, 0.86, 0.366, 0.8628, 0.366, 0.8628, 0.366, 0.8656, 0.3633, 0.8628, 0.366, 0.8628, 0.366, 0.8684, 0.3633, 0.8572, 0.366, 0.8544, 0.366, 0.8544, 0.3409, 0.8572, 0.3409, 0.9326, 0.9968, 0.9326, 0.5, 0.9996, 0.5, 0.9996, 0.9968, 0.86, 0.3465, 0.86, 0.3772, 0.86, 0.3772, 0.86, 0.3465, 0.8656, 0.3772, 0.8656, 0.3465, 0.8628, 0.3465, 0.8628, 0.3772, -0.153, 0.3577, -0.153, 0.3633, -0.1614, 0.3633, -0.1614, 0.3577, -0.153, 0.3577, -0.1614, 0.3577, -0.1614, 0.3521, -0.153, 0.3521, 0.8628, 0.3465, 0.8628, 0.3772, 0.8628, 0.3772, 0.8628, 0.3465, -0.1251, 0.02836, -0.1251, 0.09254, -0.1251, 0.09254, -0.1251, 0.02836, 0.8572, 0.3465, 0.8572, 0.3772, 0.8572, 0.3772, 0.8572, 0.3465, 0.9075, 0.9661, 0.9298, 0.9465, 0.9298, 0.9186, 0.8935, 0.9549, 0.8712, 0.3465, 0.8712, 0.3772, 0.874, 0.3772, 0.874, 0.3465, 0.2823, 0.8433, 0.2823, 0.994, 0.2098, 0.994, 0.2098, 0.8433, 0.8628, 0.06743, 0.86, 0.06743, 0.86, 0.0451, 0.8628, 0.0451, 1.016, 0.6786, 1.016, 0.6842, 1.014, 0.6842, 1.014, 0.6786, 0.8461, 0.3633, 0.8461, 0.3633, 0.8489, 0.3633, 0.8489, 0.3633, 0.8544, 0.06743, 0.8489, 0.06743, 0.8489, 0.0451, 0.8544, 0.0451, 0.9996, 0.000447, 0.9996, 0.9996, 0.000447, 0.9996, 0.000447, 0.000447, 1.011, 0.687, 1.011, 0.6563, 1.011, 0.6563, 1.011, 0.687, 0.8572, 0.3409, 0.8572, 0.3409, 0.8572, 0.366, 0.8572, 0.366, 0.8572, 0.366, 0.8572, 0.366, 0.8572, 0.3409, 0.8572, 0.3409, 0.8489, 0.06743, 0.8433, 0.06743, 0.8433, 0.0451, 0.8489, 0.0451, 0.8489, 0.3409, 0.8516, 0.3409, 0.8516, 0.366, 0.8489, 0.366, 0.8516, 0.3716, 0.8489, 0.3744, 0.8489, 0.3744, 0.8516, 0.3744, -0.1335, 0.1651, -0.1363, 0.1651, -0.1363, 0.1177, -0.1335, 0.1177, 0.8712, 0.3465, 0.874, 0.3549, 0.874, 0.3549, 0.8712, 0.3465, -0.1391, 0.1177, -0.1363, 0.1177, -0.1363, 0.1651, -0.1391, 0.1651, 0.2321, 0.07022, 0.2321, 0.07022, 0.2321, 0.03115, 0.2321, 0.03115, 0.8405, 0.8572, 0.8349, 0.8349, 0.8265, 0.8433, 0.8349, 0.8684, 0.8684, 0.3549, 0.8684, 0.3465, 0.8684, 0.3465, 0.8684, 0.3549, 0.8544, 0.3465, 0.8544, 0.3772, 0.8572, 0.3772, 0.8572, 0.3465, 0.02836, 0.6674, 0.08417, 0.6674, 0.08417, 0.9996, 0.02836, 0.9996, 0.8544, 0.3521, 0.8544, 0.3716, 0.8516, 0.3716, 0.8544, 0.3521, 0.8544, 0.3716, 0.8516, 0.3716, 0.8516, 0.3716, 0.8516, 0.3744, 0.874, 0.3633, 0.874, 0.3549, 0.874, 0.3549, 0.874, 0.366, 0.86, 0.3409, 0.8656, 0.3409, 0.8656, 0.3409, 0.86, 0.3409, 0.8572, 0.3465, 0.8628, 0.3465, 0.8628, 0.3465, 0.8572, 0.3465, 0.8712, 0.3465, 0.8712, 0.3465, 0.8628, 0.3465, 0.8628, 0.3465, 0.8572, 0.3465, 0.8572, 0.3465, 0.8544, 0.3521, 0.8544, 0.3521, 0.8572, 0.3465, 0.8572, 0.3465, 0.8684, 0.3549, 0.8684, 0.3549, 0.8684, 0.3465, 0.8684, 0.3465, 0.9158, 0.6674, 0.86, 0.6674, 0.86, 0.3326, 0.9158, 0.3326, 0.874, 0.3549, 0.874, 0.3633, 0.874, 0.366, 0.874, 0.3549, 0.8712, 0.3716, 0.8712, 0.3744, 0.874, 0.366, 0.874, 0.3633, 0.8516, 0.3605, 0.8516, 0.3437, 0.8516, 0.3437, 0.8489, 0.3605, 0.8544, 0.3521, 0.8572, 0.3465, 0.8544, 0.3521, 0.8544, 0.3521, 0.8572, 0.3465, 0.8544, 0.3521, -0.1698, 0.6535, -0.1698, 0.6535, -0.167, 0.6535, -0.167, 0.6535, 0.8628, 0.366, 0.86, 0.366, 0.86, 0.366, 0.8628, 0.366, 0.8712, 0.3716, 0.8656, 0.3772, 0.8684, 0.3772, 0.8712, 0.3744, 0.8656, 0.3772, 0.8628, 0.3772, 0.8656, 0.3772, 0.8684, 0.3772, 0.8628, 0.3465, 0.8628, 0.3772, 0.8628, 0.3772, 0.8628, 0.3465, 0.86, 0.3409, 0.86, 0.3409, 0.86, 0.366, 0.86, 0.366, 0.9326, 0.8377, 0.9242, 0.8182, 0.8516, 0.8489, 0.8516, 0.86, 0.02836, 0.9996, -0.02746, 0.9996, -0.02746, 0.6674, 0.02836, 0.6674, -0.1893, 0.09254, -0.1782, 0.09533, -0.1782, 0.09533, -0.1893, 0.09254, 0.6116, 0.00882, 0.7233, 0.00882, 0.7233, 0.9968, 0.6116, 0.9968, 0.8628, 0.0451, 0.8684, 0.0451, 0.8684, 0.06743, 0.8628, 0.06743, 0.14, 0.6674, 0.1958, 0.6674, 0.1958, 0.9996, 0.14, 0.9996, 0.8628, 0.3409, 0.8628, 0.3409, 0.8628, 0.366, 0.8628, 0.366, 0.8544, 0.366, 0.8516, 0.366, 0.8516, 0.3409, 0.8544, 0.3409, 1.014, 0.6926, 1.014, 0.6563, 1.014, 0.6563, 1.014, 0.6926, 0.4721, 1.014, 0.4721, 1.055, 0.4219, 1.055, 0.4219, 1.014, 0.000447, 0.9996, 0.000447, 0.000447, 0.9996, 0.000447, 0.9996, 0.9996, 0.8684, 0.3772, 0.8684, 0.3465, 0.8684, 0.3465, 0.8684, 0.3772, 0.74, 0.9968, 0.7233, 0.9968, 0.7233, 0.00882, 0.74, 0.00882, 1.022, 0.7121, 1.022, 0.7233, 1.022, 0.7233, 1.022, 0.7121, 1.016, 0.6842, 1.016, 0.7149, 1.014, 0.7149, 1.014, 0.6842, -0.1782, 0.02836, -0.1782, 0.09533, -0.1782, 0.09533, -0.1782, 0.02836, 0.8684, 0.3465, 0.8684, 0.3772, 0.8684, 0.3772, 0.8684, 0.3465, 0.246, 0.07022, 0.246, 0.07022, 0.246, 0.03115, 0.246, 0.03115, 0.8516, 0.3772, 0.8516, 0.3465, 0.8489, 0.3465, 0.8489, 0.3772, 0.8489, 0.3744, 0.8489, 0.3744, 0.8516, 0.3716, 0.8516, 0.3744, 0.8684, 0.0451, 0.8712, 0.0451, 0.8712, 0.06743, 0.8684, 0.06743, 0.8656, 0.3409, 0.8684, 0.3465, 0.8684, 0.3465, 0.8656, 0.3409, 0.8656, 0.3409, 0.8684, 0.3465, 0.8684, 0.3465, 0.8656, 0.3409, 0.86, 0.366, 0.8572, 0.366, 0.8572, 0.3409, 0.86, 0.3409, 0.8461, 0.366, 0.8461, 0.366, 0.8461, 0.3409, 0.8461, 0.3409, 0.000447, 0.9996, 0.000447, 0.000447, 0.9996, 0.000447, 0.9996, 0.9996, 0.8712, 0.3772, 0.8712, 0.3465, 0.8684, 0.3465, 0.8684, 0.3772, 0.8684, 0.3772, 0.8684, 0.3465, 0.8656, 0.3465, 0.8656, 0.3772, 0.246, 0.03115, 0.2516, 0.03115, 0.2516, 0.07022, 0.246, 0.07022, 0.5279, 0.9996, 0.4721, 0.9996, 0.4721, 0.6674, 0.5279, 0.6674, 0.8572, 0.366, 0.8572, 0.366, 0.8572, 0.3409, 0.8572, 0.3409, -0.153, 0.3521, -0.1419, 0.3521, -0.1419, 0.3577, -0.153, 0.3577, -0.114, 0.01719, -0.114, 0.09254, -0.114, 0.09254, -0.114, 0.01719, 0.000447, 0.5, 0.000447, 0.006029, 0.246, 0.00882, 0.246, 0.6172, 0.2795, 0.2377, 0.2795, 0.1344, 0.3493, 0.1344, 0.366, 0.2377, 0.7512, 0.3326, 0.8042, 0.3326, 0.8042, 0.6674, 0.7512, 0.6674, 1.053, 0.03673, 1.053, 0.04789, 1.047, 0.0451, 1.047, 0.03394, 1.053, 0.04789, 1.053, 0.03673, 1.055, 0.03394, 1.245, 0.6144, 1.494, 0.4972, 1.463, 0.6312, 1.494, 0.9968, 1.463, 0.6312, 1.494, 0.874, 1.047, 0.03394, 1.05, 0.03394, 1.053, 0.03673, -0.1754, 0.1177, -0.1391, 0.1177, -0.1391, 0.1651, -0.1754, 0.1651, 0.874, 0.06743, 0.8712, 0.06743, 0.8712, 0.0451, 0.874, 0.0451, 0.8516, 0.3409, 0.8516, 0.3409, 0.8516, 0.366, 0.8516, 0.366, -0.114, 0.09254, -0.1251, 0.09254, -0.1251, 0.09254, -0.114, 0.09254, 1.014, 0.6786, 1.014, 0.6647, 1.016, 0.6647, 1.016, 0.6786, -0.1614, 0.3437, -0.1503, 0.3437, -0.1503, 0.3493, -0.1614, 0.3493, 1.022, 0.6981, 1.022, 0.7009, 1.022, 0.7009, 1.022, 0.6981, 0.7568, 0.003238, 0.9744, 0.003238, 0.9744, 0.4972, 0.7568, 0.4972, 1.245, 0.006029, 1.494, 0.003238, 1.494, 0.4972, 1.245, 0.6144, 0.7512, 0.6674, 0.6954, 0.6674, 0.6954, 0.3326, 0.7512, 0.3326, 1.318, 0.9968, 1.245, 0.6144, 1.463, 0.6312, 1.494, 0.9968, 0.4219, 0.2098, 0.366, 0.2377, 0.3688, 0.1484, 0.4219, 0.1372, 0.366, 0.2377, 0.3493, 0.1344, 0.3688, 0.1484, 0.246, 0.6172, 0.03115, 0.6312, 0.000447, 0.5, 0.4219, 0.1372, 0.3688, 0.1484, 0.4023, 0.1372, 0.003238, 0.9996, 0.003238, 0.8768, 0.03115, 0.6312, 0.8656, 0.3409, 0.8656, 0.3409, 0.8656, 0.366, 0.8656, 0.366, 0.8684, 0.366, 0.8684, 0.366, 0.8684, 0.3409, 0.8684, 0.3409, 0.86, 0.0451, 0.86, 0.0451, 0.86, 0.06743, 0.86, 0.06743, 0.6116, 0.9968, 0.4972, 0.9968, 0.4972, 0.00882, 0.6116, 0.00882, 0.8628, 0.366, 0.86, 0.366, 0.86, 0.3409, 0.8628, 0.3409, 0.8628, 0.3772, 0.8628, 0.3465, 0.8628, 0.3465, 0.8628, 0.3772, 0.874, 0.3772, 0.874, 0.3465, 0.874, 0.3465, 0.874, 0.3772, 0.8628, 0.3409, 0.8628, 0.3409, 0.8628, 0.366, 0.8628, 0.366, 0.8489, 0.3772, 0.8489, 0.3465, 0.8489, 0.3465, 0.8489, 0.3772, 1.011, 0.7121, 1.011, 0.6981, 1.011, 0.6981, 1.011, 0.7121, 0.8684, 0.366, 0.8684, 0.366, 0.8684, 0.3409, 0.8684, 0.3409, 0.2628, 0.07022, 0.2516, 0.07022, 0.2516, 0.03115, 0.2628, 0.03115, 0.874, 0.3465, 0.874, 0.3772, 0.874, 0.3772, 0.874, 0.3465, 0.8516, 0.3465, 0.8516, 0.3772, 0.8544, 0.3772, 0.8544, 0.3465, 0.8628, 0.3772, 0.8628, 0.3465, 0.86, 0.3465, 0.86, 0.3772, 0.8656, 0.3465, 0.8656, 0.3772, 0.8656, 0.3772, 0.8656, 0.3465, 0.3326, 1.061, 0.3437, 1.061, 0.3437, 1.061, 0.3326, 1.061, 1.016, 0.7149, 1.016, 0.6981, 1.016, 0.6981, 1.016, 0.7149, 0.02836, 0.9996, -0.02746, 0.9996, -0.02746, 0.6674, 0.02836, 0.6674, -0.181, 0.5754, -0.181, 0.5726, -0.167, 0.6535, -0.167, 0.6535, -0.114, 0.01719, -0.1893, 0.01719, -0.1893, 0.01719, -0.114, 0.01719, 1.022, 0.7065, 1.022, 0.7009, 1.022, 0.7009, 1.022, 0.7065, 0.2321, 0.03115, 0.246, 0.03115, 0.246, 0.07022, 0.2321, 0.07022])
me_hotd2.materials.append(mat_hotd2marquee)
me_hotd2.materials.append(mat_hotd2monitor)
me_hotd2.materials.append(mat_hotd2bezelglass)
me_hotd2.materials.append(mat_hotd2buttonsyellow)
me_hotd2.materials.append(mat_hotd2buttonsblack)
me_hotd2.materials.append(mat_hotd2all)
me_hotd2.use_remesh_fix_poles = True
me_hotd2.use_remesh_preserve_attributes = False
me_hotd2.update()

# ---- objects
ob_hotd2 = bpy.data.objects.new('hotd2', me_hotd2)

# ---- transforms, parenting, visibility, modifiers, constraints
ob_hotd2.location = (0.01171, -0.4059, 0.9115)
ob_hotd2.rotation_euler = (1.571, 0.0, 0.0)
_m = ob_hotd2.modifiers.new('Auto Smooth', 'NODES')
_m.node_group = ng_auto_smooth
_gi = [s.identifier for s in ng_auto_smooth.interface.items_tree if s.item_type == 'SOCKET' and s.in_out == 'INPUT']
_m[_gi[1]] = 1.047  # Angle
_m = ob_hotd2.modifiers.new('WeightedNormal', 'WEIGHTED_NORMAL')
_m.keep_sharp = True

# ---- collection membership
scene.collection.objects.link(ob_hotd2)

# ---- scene / render settings (as saved in the file)
scene.frame_start = 1; scene.frame_end = 250; scene.frame_set(1)
scene.render.engine = 'BLENDER_EEVEE_NEXT'
scene.cycles.use_denoising = False
scene.cycles.samples = 128
scene.cycles.sampling_pattern = 'TABULATED_SOBOL'
scene.cycles.use_adaptive_sampling = False
scene.cycles.use_light_tree = False
scene.view_settings.view_transform = 'Filmic'
bpy.context.view_layer.update()

# ---- added for rendering (the .blend has no active camera and no usable light): camera, sun
cam_auto = bpy.data.cameras.new('AutoCamera')
cam_auto.lens = 50.0
cam_auto.sensor_width = 36.0
cam_auto.clip_end = 1000.0
ob_auto_camera = bpy.data.objects.new('AutoCamera', cam_auto)
scene.collection.objects.link(ob_auto_camera)
ob_auto_camera.location = (2.34952, -2.95674, 2.91268)
ob_auto_camera.rotation_euler = (1.09748, -7.21219e-08, 0.694738)
scene.camera = ob_auto_camera
light_auto_sun = bpy.data.lights.new('AutoSun', 'SUN')
light_auto_sun.energy = 3.0
light_auto_sun.angle = 0.0523599
ob_auto_sun = bpy.data.objects.new('AutoSun', light_auto_sun)
scene.collection.objects.link(ob_auto_sun)
ob_auto_sun.rotation_euler = (0.872665, 0.174533, 0.523599)
bpy.context.view_layer.update()
